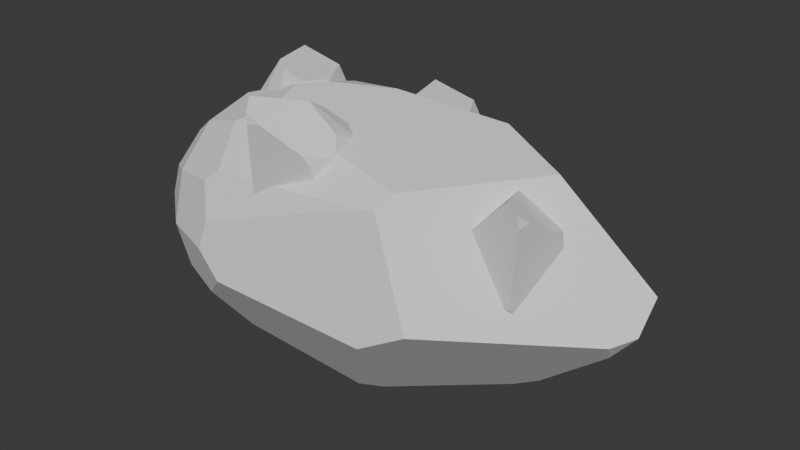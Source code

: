 # Source: rawGarnet.blend  (saved by Blender 4.0.36; exported with 4.5.12 LTS)
import bpy
from mathutils import Matrix  # noqa: F401  (used for matrix-valued properties, if any)

bpy.ops.wm.read_factory_settings(use_empty=True)
scene = bpy.context.scene
scene.name = 'Scene'

# ---- collections
col_collection = bpy.data.collections.new('Collection'); scene.collection.children.link(col_collection)

# ---- world
world_world = bpy.data.worlds.new('World'); scene.world = world_world
world_world.use_nodes = True; world_world.node_tree.nodes.clear()
_N = world_world.node_tree.nodes; _L = world_world.node_tree.links
n0 = _N.new('ShaderNodeOutputWorld'); n0.name = 'World Output'; n0.location = (300, 300)
n1 = _N.new('ShaderNodeBackground'); n1.name = 'Background'; n1.location = (10, 300)
n1.inputs[0].default_value = (0.05088, 0.05088, 0.05088, 1.0)
_L.new(n1.outputs[0], n0.inputs[0])
n0.is_active_output = True
world_world.color = (0.05088, 0.05088, 0.05088)
world_world.use_sun_shadow = False
world_world.sun_shadow_jitter_overblur = 0.0

# ---- meshes
me_sphere = bpy.data.meshes.new('Sphere')
me_sphere.from_pydata([(-0.1415, 0.04767, -0.05697), (-0.1415, -2.707e-08, -0.06975), (-0.1415, -0.04767, -0.05697), (-0.1415, -0.08257, -0.02208), (-0.1415, -0.09534, 0.02559), (-0.1415, -0.08257, 0.07326), (-0.1415, -0.04767, 0.1082), (-0.1415, -6.978e-09, 0.1209), (-0.1415, 0.04767, 0.1082), (-0.0607, 0.1079, 0.08788), (-0.1415, 0.08257, 0.07326), (0.1621, 0.03574, -0.07775), (0.2556, 0.04602, 0.03602), (-0.07916, -1.232e-08, 0.1435), (-0.0607, 0.01917, 0.145), (0.1783, 0.0183, 0.1264), (-0.09445, -0.09731, 0.08177), (-0.06337, 0.0618, -0.08145), (-0.0607, 0.06346, -0.08112), (0.1355, 0.05318, -0.08269), (0.1224, 0.06537, -0.08031), (0.1402, 0.02921, -0.08744), (0.04748, -0.03088, -0.09958), (-0.1007, -0.09533, -0.02945), (-0.0607, 0.08577, -0.0588), (0.1174, 0.07878, -0.06763), (0.08198, 0.07267, -0.07895), (-0.006243, 0.07361, -0.07897), (-0.1926, -0.05395, 0.02559), (-0.1955, -0.04957, 0.01801), (-0.1804, -0.05528, 0.05751), (-0.1682, -0.03686, 0.08944), (-0.1627, -1.754e-08, 0.1038), (-0.1682, 0.03686, 0.08944), (-0.1804, 0.05528, 0.05751), (-0.1926, 0.05395, 0.02559), (-0.1955, 0.04957, 0.01801), (-0.1921, 0.04708, -0.001585), (-0.1841, 0.03041, -0.02709), (-0.1807, -3.199e-08, -0.03801), (-0.1841, -0.03041, -0.02709), (-0.1921, -0.04708, -0.001585), (-0.1955, -0.04723, 0.00929), (-0.1955, 0.04723, 0.00929), (-0.197, 0.04443, 0.01409), (-0.197, -0.04443, 0.01409), (-0.07007, 0.06059, 0.1305), (-0.0607, 0.05462, 0.1355), (-0.028, 0.1109, 0.08964), (-0.0607, 0.08588, 0.1099), (0.106, 0.05414, 0.1375), (-0.003101, 0.04439, 0.1445), (0.08349, 0.1006, 0.09922), (-0.02677, 0.1111, 0.08952), (0.1738, 0.1046, 0.02735), (0.1245, 0.09743, -0.03498), (-0.02669, 0.1214, 0.05113), (0.1331, 0.1098, 0.05139), (0.06775, 0.1108, -0.01267), (0.1678, 0.1061, 0.03003), (-0.1415, 0.0655, -0.03914), (-0.0607, 0.1137, 0.06626), (-0.1415, 0.08391, 0.06825), (-0.06822, 0.09096, -0.04989), (-0.1843, 0.06065, 0.02559), (-0.177, 0.05768, -0.007707), (-0.01837, 0.1177, -0.002369), (-0.03134, 0.1216, 0.04856), (-0.09163, -1.895e-08, -0.08779), (-0.1127, -0.05288, -0.066), (0.0441, -0.03414, -0.09907), (0.04345, -0.03179, -0.09977), (-0.07413, 0.005486, -0.09265), (0.03351, -0.05126, -0.09137), (-0.07739, -0.07035, -0.06597), (-0.08913, -0.1143, 0.02559), (-0.08295, -0.1096, 0.05156), (-0.06634, -0.1164, 0.002889), (0.1251, -0.1007, 0.0171), (0.08331, -0.1075, -0.006343), (-0.09772, -0.05559, 0.1219), (0.09348, -0.07441, 0.1185), (-0.06893, -0.03988, 0.1365), (-0.08161, -0.09329, 0.09214), (0.08655, -0.08865, 0.1065), (0.07145, -0.09005, 0.1044), (0.231, 0.02453, -0.01917), (0.253, 0.0264, 0.006909), (0.2388, 0.008125, 0.0009036)], [], [(44, 36, 43), (38, 0, 1, 39), (39, 1, 2, 40), (40, 2, 3, 41), (45, 42, 29), (28, 4, 5, 30), (30, 5, 6, 31), (31, 6, 7, 32), (32, 7, 8, 33), (33, 8, 10, 34), (49, 48, 9), (19, 11, 21), (71, 22, 70), (85, 84, 81, 82, 80, 83), (26, 25, 20), (24, 27, 18), (60, 63, 24, 18, 17, 0), (41, 3, 4, 28, 29, 42), (32, 33, 34, 35, 36, 44, 45, 29, 28, 30, 31), (39, 40, 41, 42, 45, 44, 43, 37, 38), (81, 15, 50, 51, 14, 13, 82), (14, 51, 47), (8, 46, 49, 9, 10), (7, 13, 14, 47, 46, 8), (57, 56, 53, 52), (51, 50, 52, 53, 48, 49, 46, 47), (67, 56, 57, 59, 58, 66), (55, 58, 59, 54), (50, 15, 12, 54, 59, 57, 52), (63, 66, 58, 55, 25, 26, 27, 24), (61, 67, 66, 63, 60, 65, 64, 62), (35, 64, 65, 37, 43, 36), (34, 10, 62, 64, 35), (9, 48, 53, 56, 67, 61), (10, 9, 61, 62), (37, 65, 60, 0, 38), (79, 77, 23, 74, 73), (21, 22, 71, 72, 17, 18, 27, 26, 20, 19), (70, 73, 74, 69, 68, 72, 71), (2, 69, 74, 23, 3), (0, 17, 72, 68, 1), (1, 68, 69, 2), (85, 83, 16, 76), (4, 75, 76, 16, 5), (3, 23, 77, 75, 4), (79, 78, 84, 85, 76, 75, 77), (87, 88, 86), (6, 80, 82, 13, 7), (5, 16, 83, 80, 6), (78, 88, 87, 12, 15, 81, 84), (55, 54, 12, 87, 86, 11, 19, 20, 25), (11, 86, 88, 78, 79, 73, 70, 22, 21)])
me_sphere.polygons.foreach_set('use_smooth', [True] * 52)
_k = set([(0, 1), (0, 17), (0, 38), (0, 60), (1, 2), (1, 39), (1, 68), (2, 3), (2, 40), (2, 69), (3, 4), (3, 23), (3, 41), (4, 5), (4, 28), (4, 75), (5, 6), (5, 16), (5, 30), (6, 7), (6, 31), (6, 80), (7, 8), (7, 13), (7, 32), (8, 10), (8, 33), (8, 46), (9, 10), (9, 48), (9, 49), (9, 61), (10, 34), (10, 62), (11, 19), (11, 21), (11, 86), (12, 15), (12, 54), (12, 87), (13, 14), (13, 82), (14, 47), (14, 51), (15, 50), (15, 81), (16, 76), (16, 83), (17, 18), (17, 72), (18, 24), (18, 27), (19, 20), (19, 21), (20, 25), (20, 26), (21, 22), (22, 70), (22, 71), (23, 74), (23, 77), (24, 27), (24, 63), (25, 26), (25, 55), (26, 27), (28, 29), (28, 30), (29, 42), (29, 45), (30, 31), (31, 32), (32, 33), (33, 34), (34, 35), (35, 36), (35, 64), (36, 43), (36, 44), (37, 38), (37, 43), (37, 65), (38, 39), (39, 40), (40, 41), (41, 42), (42, 45), (43, 44), (44, 45), (46, 47), (46, 49), (47, 51), (48, 49), (48, 53), (50, 51), (50, 52), (52, 53), (52, 57), (53, 56), (54, 55), (54, 59), (55, 58), (56, 57), (56, 67), (57, 59), (58, 59), (58, 66), (60, 63), (60, 65), (61, 62), (61, 67), (62, 64), (63, 66), (64, 65), (66, 67), (68, 69), (68, 72), (69, 74), (70, 71), (70, 73), (71, 72), (73, 74), (73, 79), (75, 76), (75, 77), (76, 85), (77, 79), (78, 79), (78, 84), (78, 88), (80, 82), (80, 83), (81, 82), (81, 84), (83, 85), (84, 85), (86, 87), (86, 88), (87, 88)])
me_sphere.attributes.new('sharp_edge', 'BOOLEAN', 'EDGE').data.foreach_set('value', [ (min(e.vertices), max(e.vertices)) in _k for e in me_sphere.edges])
_uv = me_sphere.uv_layers.new(name='UVMap')
_uv.uv.foreach_set('vector', [0.5349, 0.0, 0.5189, 0.003318, 0.5545, 0.003318, 0.7031, 0.02849, 0.8252, 0.1226, 0.8774, 0.1226, 0.7477, 0.03604, 0.7477, 0.03604, 0.8774, 0.1226, 0.8252, 0.1226, 0.7031, 0.02849, 0.7031, 0.02849, 0.8252, 0.1226, 0.6826, 0.1226, 0.5989, 0.01084, 0.5349, 0.0, 0.5545, 0.003318, 0.5189, 0.003318, 0.4879, 0.009721, 0.4879, 0.1226, 0.2932, 0.1226, 0.3575, 0.03668, 0.3575, 0.03668, 0.2932, 0.1226, 0.1506, 0.1226, 0.2271, 0.06365, 0.2271, 0.06365, 0.1506, 0.1226, 0.09842, 0.1226, 0.1686, 0.07574, 0.1686, 0.07574, 0.09842, 0.1226, 0.1506, 0.1226, 0.2271, 0.06365, 0.2271, 0.06365, 0.1506, 0.1226, 0.2932, 0.1226, 0.3575, 0.03668, 0.1436, 0.3011, 0.2263, 0.3734, 0.2335, 0.3011, 0.9303, 0.7347, 0.9101, 0.7934, 0.9496, 0.7449, 1.0, 0.5313, 0.9992, 0.5401, 0.9971, 0.5327, 0.166, 0.5931, 0.1574, 0.6265, 0.1082, 0.6418, 0.03483, 0.2829, 0.09458, 0.2193, 0.2161, 0.2549, 0.915, 0.6164, 0.8687, 0.6946, 0.9205, 0.7057, 0.8327, 0.3011, 0.9151, 0.4214, 0.9238, 0.3011, 0.7523, 0.1226, 0.7963, 0.2845, 0.8327, 0.3011, 0.9238, 0.3011, 0.9252, 0.2952, 0.8252, 0.1226, 0.5989, 0.01084, 0.6826, 0.1226, 0.4879, 0.1226, 0.4879, 0.009721, 0.5189, 0.003318, 0.5545, 0.003318, 0.1686, 0.07574, 0.2271, 0.06365, 0.3575, 0.03668, 0.4879, 0.009721, 0.5189, 0.003318, 0.5349, 0.0, 0.5349, 0.0, 0.5189, 0.003318, 0.4879, 0.009721, 0.3575, 0.03668, 0.2271, 0.06365, 0.7477, 0.03604, 0.7031, 0.02849, 0.5989, 0.01084, 0.5545, 0.003318, 0.5349, 0.0, 0.5349, 0.0, 0.5545, 0.003318, 0.5989, 0.01084, 0.7031, 0.02849, 0.1082, 0.6418, 0.07627, 0.8291, 0.03066, 0.6696, 0.002261, 0.4284, 0.0, 0.3011, 0.006305, 0.2603, 0.03483, 0.2829, 0.0, 0.3011, 0.002261, 0.4284, 0.0388, 0.3011, 0.1506, 0.1226, 0.05919, 0.2804, 0.1436, 0.3011, 0.2335, 0.3011, 0.2932, 0.1226, 0.09842, 0.1226, 0.006305, 0.2603, 0.0, 0.3011, 0.0388, 0.3011, 0.05919, 0.2804, 0.1506, 0.1226, 0.3825, 0.7293, 0.3836, 0.3763, 0.2268, 0.3761, 0.1871, 0.6197, 0.002261, 0.4284, 0.03066, 0.6696, 0.1871, 0.6197, 0.2268, 0.3761, 0.2263, 0.3734, 0.1436, 0.3011, 0.05919, 0.2804, 0.0388, 0.3011, 0.3941, 0.366, 0.3836, 0.3763, 0.3825, 0.7293, 0.4698, 0.806, 0.6442, 0.5849, 0.6021, 0.3947, 0.7354, 0.7102, 0.6442, 0.5849, 0.4698, 0.806, 0.4807, 0.8192, 0.03066, 0.6696, 0.07627, 0.8291, 0.4453, 1.0, 0.4807, 0.8192, 0.4698, 0.806, 0.3825, 0.7293, 0.1871, 0.6197, 0.7963, 0.2845, 0.6021, 0.3947, 0.6442, 0.5849, 0.7354, 0.7102, 0.8687, 0.6946, 0.915, 0.6164, 0.9151, 0.4214, 0.8327, 0.3011, 0.3218, 0.3011, 0.3941, 0.366, 0.6021, 0.3947, 0.7963, 0.2845, 0.7523, 0.1226, 0.6239, 0.04423, 0.4879, 0.028, 0.3137, 0.1226, 0.4879, 0.009721, 0.4879, 0.028, 0.6239, 0.04423, 0.5989, 0.01084, 0.5545, 0.003318, 0.5189, 0.003318, 0.3575, 0.03668, 0.2932, 0.1226, 0.3137, 0.1226, 0.4879, 0.028, 0.4879, 0.009721, 0.2335, 0.3011, 0.2263, 0.3734, 0.2268, 0.3761, 0.3836, 0.3763, 0.3941, 0.366, 0.3218, 0.3011, 0.2932, 0.1226, 0.2335, 0.3011, 0.3218, 0.3011, 0.3137, 0.1226, 0.5989, 0.01084, 0.6239, 0.04423, 0.7523, 0.1226, 0.8252, 0.1226, 0.7031, 0.02849, 0.6184, 0.6193, 0.5806, 0.2886, 0.7127, 0.2126, 0.8619, 0.2642, 0.9657, 0.5093, 0.9496, 0.7449, 0.9992, 0.5401, 1.0, 0.5313, 0.9709, 0.2714, 0.9252, 0.2952, 0.9238, 0.3011, 0.9151, 0.4214, 0.915, 0.6164, 0.9205, 0.7057, 0.9303, 0.7347, 0.9971, 0.5327, 0.9657, 0.5093, 0.8619, 0.2642, 0.862, 0.1862, 0.9511, 0.2328, 0.9709, 0.2714, 1.0, 0.5313, 0.8252, 0.1226, 0.862, 0.1862, 0.8619, 0.2642, 0.7127, 0.2126, 0.6826, 0.1226, 0.8252, 0.1226, 0.9252, 0.2952, 0.9709, 0.2714, 0.9511, 0.2328, 0.8774, 0.1226, 0.8774, 0.1226, 0.9511, 0.2328, 0.862, 0.1862, 0.8252, 0.1226, 0.166, 0.5931, 0.2161, 0.2549, 0.2584, 0.2265, 0.3818, 0.252, 0.4879, 0.1226, 0.4879, 0.2383, 0.3818, 0.252, 0.2584, 0.2265, 0.2932, 0.1226, 0.6826, 0.1226, 0.7127, 0.2126, 0.5806, 0.2886, 0.4879, 0.2383, 0.4879, 0.1226, 0.6184, 0.6193, 0.5226, 0.7116, 0.1574, 0.6265, 0.166, 0.5931, 0.3818, 0.252, 0.4879, 0.2383, 0.5806, 0.2886, 0.5642, 0.9944, 0.5888, 0.963, 0.6708, 0.9457, 0.1506, 0.1226, 0.09458, 0.2193, 0.03483, 0.2829, 0.006305, 0.2603, 0.09842, 0.1226, 0.2932, 0.1226, 0.2584, 0.2265, 0.2161, 0.2549, 0.09458, 0.2193, 0.1506, 0.1226, 0.5226, 0.7116, 0.5888, 0.963, 0.5642, 0.9944, 0.4453, 1.0, 0.07627, 0.8291, 0.1082, 0.6418, 0.1574, 0.6265, 0.7354, 0.7102, 0.4807, 0.8192, 0.4453, 1.0, 0.5642, 0.9944, 0.6708, 0.9457, 0.9101, 0.7934, 0.9303, 0.7347, 0.9205, 0.7057, 0.8687, 0.6946, 0.9101, 0.7934, 0.6708, 0.9457, 0.5888, 0.963, 0.5226, 0.7116, 0.6184, 0.6193, 0.9657, 0.5093, 0.9971, 0.5327, 0.9992, 0.5401, 0.9496, 0.7449])
me_sphere.update()
me_sphere.normals_split_custom_set([tuple(v) for v in zip(*[iter([-0.9347, 0.3434, -0.09201, -0.9347, 0.3434, -0.09201, -0.9347, 0.3434, -0.09201, -0.6164, 0.2038, -0.7606, -0.6164, 0.2038, -0.7606, -0.6164, 0.2038, -0.7606, -0.6164, 0.2038, -0.7606, -0.6164, -0.2038, -0.7606, -0.6164, -0.2038, -0.7606, -0.6164, -0.2038, -0.7606, -0.6164, -0.2038, -0.7606, -0.6164, -0.5568, -0.5568, -0.6164, -0.5568, -0.5568, -0.6164, -0.5568, -0.5568, -0.6164, -0.5568, -0.5568, -0.9347, -0.3434, -0.09201, -0.9347, -0.3434, -0.09201, -0.9347, -0.3434, -0.09201, -0.6164, -0.7606, 0.2038, -0.6164, -0.7606, 0.2038, -0.6164, -0.7606, 0.2038, -0.6164, -0.7606, 0.2038, -0.6164, -0.5568, 0.5568, -0.6164, -0.5568, 0.5568, -0.6164, -0.5568, 0.5568, -0.6164, -0.5568, 0.5568, -0.6164, -0.2038, 0.7606, -0.6164, -0.2038, 0.7606, -0.6164, -0.2038, 0.7606, -0.6164, -0.2038, 0.7606, -0.6164, 0.2038, 0.7606, -0.6164, 0.2038, 0.7606, -0.6164, 0.2038, 0.7606, -0.6164, 0.2038, 0.7606, -0.6164, 0.5568, 0.5568, -0.6164, 0.5568, 0.5568, -0.6164, 0.5568, 0.5568, -0.6164, 0.5568, 0.5568, -0.1035, 0.7033, 0.7033, -0.1035, 0.7033, 0.7033, -0.1035, 0.7033, 0.7033, 0.3299, 0.2443, -0.9119, 0.3299, 0.2443, -0.9119, 0.3299, 0.2443, -0.9119, 0.1035, -0.2574, -0.9607, 0.1035, -0.2574, -0.9607, 0.1035, -0.2574, -0.9607, -0.04865, -0.6313, 0.774, -0.04865, -0.6313, 0.774, -0.04865, -0.6313, 0.774, -0.04865, -0.6313, 0.774, -0.04865, -0.6313, 0.774, -0.04865, -0.6313, 0.774, 0.1035, 0.7033, -0.7033, 0.1035, 0.7033, -0.7033, 0.1035, 0.7033, -0.7033, -0.1035, 0.7033, -0.7033, -0.1035, 0.7033, -0.7033, -0.1035, 0.7033, -0.7033, -0.3299, 0.6675, -0.6675, -0.3299, 0.6675, -0.6675, -0.3299, 0.6675, -0.6675, -0.3299, 0.6675, -0.6675, -0.3299, 0.6675, -0.6675, -0.3299, 0.6675, -0.6675, -0.6164, -0.7606, -0.2038, -0.6164, -0.7606, -0.2038, -0.6164, -0.7606, -0.2038, -0.6164, -0.7606, -0.2038, -0.6164, -0.7606, -0.2038, -0.6164, -0.7606, -0.2038, -0.9341, -5.363e-08, 0.3571, -0.9341, -5.363e-08, 0.3571, -0.9341, -5.363e-08, 0.3571, -0.9341, -5.363e-08, 0.3571, -0.9341, -5.363e-08, 0.3571, -0.9341, -5.363e-08, 0.3571, -0.9341, -5.363e-08, 0.3571, -0.9341, -5.363e-08, 0.3571, -0.9341, -5.363e-08, 0.3571, -0.9341, -5.363e-08, 0.3571, -0.9341, -5.363e-08, 0.3571, -0.9543, 0.0, -0.2988, -0.9543, 0.0, -0.2988, -0.9543, 0.0, -0.2988, -0.9543, 0.0, -0.2988, -0.9543, 0.0, -0.2988, -0.9543, 0.0, -0.2988, -0.9543, 0.0, -0.2988, -0.9543, 0.0, -0.2988, -0.9543, 0.0, -0.2988, 0.07643, -0.1529, 0.9853, 0.07643, -0.1529, 0.9853, 0.07643, -0.1529, 0.9853, 0.07643, -0.1529, 0.9853, 0.07643, -0.1529, 0.9853, 0.07643, -0.1529, 0.9853, 0.07643, -0.1529, 0.9853, -0.1035, 0.2574, 0.9607, -0.1035, 0.2574, 0.9607, -0.1035, 0.2574, 0.9607, -0.3299, 0.6675, 0.6675, -0.3299, 0.6675, 0.6675, -0.3299, 0.6675, 0.6675, -0.3299, 0.6675, 0.6675, -0.3299, 0.6675, 0.6675, -0.3299, 0.2443, 0.9119, -0.3299, 0.2443, 0.9119, -0.3299, 0.2443, 0.9119, -0.3299, 0.2443, 0.9119, -0.3299, 0.2443, 0.9119, -0.3299, 0.2443, 0.9119, 0.06933, 0.9635, 0.2585, 0.06933, 0.9635, 0.2585, 0.06933, 0.9635, 0.2585, 0.06933, 0.9635, 0.2585, -0.007415, 0.6343, 0.7731, -0.007415, 0.6343, 0.7731, -0.007415, 0.6343, 0.7731, -0.007415, 0.6343, 0.7731, -0.007415, 0.6343, 0.7731, -0.007415, 0.6343, 0.7731, -0.007415, 0.6343, 0.7731, -0.007415, 0.6343, 0.7731, 0.07217, 0.9957, -0.05776, 0.07217, 0.9957, -0.05776, 0.07217, 0.9957, -0.05776, 0.07217, 0.9957, -0.05776, 0.07217, 0.9957, -0.05776, 0.07217, 0.9957, -0.05776, 0.1408, 0.9648, -0.2221, 0.1408, 0.9648, -0.2221, 0.1408, 0.9648, -0.2221, 0.1408, 0.9648, -0.2221, 0.432, 0.6895, 0.5813, 0.432, 0.6895, 0.5813, 0.432, 0.6895, 0.5813, 0.432, 0.6895, 0.5813, 0.432, 0.6895, 0.5813, 0.432, 0.6895, 0.5813, 0.432, 0.6895, 0.5813, 0.009381, 0.8674, -0.4975, 0.009381, 0.8674, -0.4975, 0.009381, 0.8674, -0.4975, 0.009381, 0.8674, -0.4975, 0.009381, 0.8674, -0.4975, 0.009381, 0.8674, -0.4975, 0.009381, 0.8674, -0.4975, 0.009381, 0.8674, -0.4975, -0.3447, 0.9252, -0.1586, -0.3447, 0.9252, -0.1586, -0.3447, 0.9252, -0.1586, -0.3447, 0.9252, -0.1586, -0.3447, 0.9252, -0.1586, -0.3447, 0.9252, -0.1586, -0.3447, 0.9252, -0.1586, -0.3447, 0.9252, -0.1586, -0.6164, 0.7606, -0.2038, -0.6164, 0.7606, -0.2038, -0.6164, 0.7606, -0.2038, -0.6164, 0.7606, -0.2038, -0.6164, 0.7606, -0.2038, -0.6164, 0.7606, -0.2038, -0.6164, 0.7606, 0.2038, -0.6164, 0.7606, 0.2038, -0.6164, 0.7606, 0.2038, -0.6164, 0.7606, 0.2038, -0.6164, 0.7606, 0.2038, -0.1035, 0.9607, 0.2574, -0.1035, 0.9607, 0.2574, -0.1035, 0.9607, 0.2574, -0.1035, 0.9607, 0.2574, -0.1035, 0.9607, 0.2574, -0.1035, 0.9607, 0.2574, -0.3299, 0.9119, 0.2443, -0.3299, 0.9119, 0.2443, -0.3299, 0.9119, 0.2443, -0.3299, 0.9119, 0.2443, -0.6164, 0.5568, -0.5568, -0.6164, 0.5568, -0.5568, -0.6164, 0.5568, -0.5568, -0.6164, 0.5568, -0.5568, -0.6164, 0.5568, -0.5568, 0.01511, -0.8298, -0.5579, 0.01511, -0.8298, -0.5579, 0.01511, -0.8298, -0.5579, 0.01511, -0.8298, -0.5579, 0.01511, -0.8298, -0.5579, 0.002301, 0.1946, -0.9809, 0.002301, 0.1946, -0.9809, 0.002301, 0.1946, -0.9809, 0.002301, 0.1946, -0.9809, 0.002301, 0.1946, -0.9809, 0.002301, 0.1946, -0.9809, 0.002301, 0.1946, -0.9809, 0.002301, 0.1946, -0.9809, 0.002301, 0.1946, -0.9809, 0.002301, 0.1946, -0.9809, -0.1585, -0.3216, -0.9335, -0.1585, -0.3216, -0.9335, -0.1585, -0.3216, -0.9335, -0.1585, -0.3216, -0.9335, -0.1585, -0.3216, -0.9335, -0.1585, -0.3216, -0.9335, -0.1585, -0.3216, -0.9335, -0.3299, -0.6675, -0.6675, -0.3299, -0.6675, -0.6675, -0.3299, -0.6675, -0.6675, -0.3299, -0.6675, -0.6675, -0.3299, -0.6675, -0.6675, -0.3299, 0.2443, -0.9119, -0.3299, 0.2443, -0.9119, -0.3299, 0.2443, -0.9119, -0.3299, 0.2443, -0.9119, -0.3299, 0.2443, -0.9119, -0.3299, -0.2443, -0.9119, -0.3299, -0.2443, -0.9119, -0.3299, -0.2443, -0.9119, -0.3299, -0.2443, -0.9119, -0.01021, -0.928, 0.3725, -0.01021, -0.928, 0.3725, -0.01021, -0.928, 0.3725, -0.01021, -0.928, 0.3725, -0.3299, -0.9119, 0.2443, -0.3299, -0.9119, 0.2443, -0.3299, -0.9119, 0.2443, -0.3299, -0.9119, 0.2443, -0.3299, -0.9119, 0.2443, -0.3299, -0.9119, -0.2443, -0.3299, -0.9119, -0.2443, -0.3299, -0.9119, -0.2443, -0.3299, -0.9119, -0.2443, -0.3299, -0.9119, -0.2443, 0.06877, -0.9843, 0.1626, 0.06877, -0.9843, 0.1626, 0.06877, -0.9843, 0.1626, 0.06877, -0.9843, 0.1626, 0.06877, -0.9843, 0.1626, 0.06877, -0.9843, 0.1626, 0.06877, -0.9843, 0.1626, 0.7225, -0.3698, -0.5842, 0.7225, -0.3698, -0.5842, 0.7225, -0.3698, -0.5842, -0.3299, -0.2443, 0.9119, -0.3299, -0.2443, 0.9119, -0.3299, -0.2443, 0.9119, -0.3299, -0.2443, 0.9119, -0.3299, -0.2443, 0.9119, -0.3299, -0.6675, 0.6675, -0.3299, -0.6675, 0.6675, -0.3299, -0.6675, 0.6675, -0.3299, -0.6675, 0.6675, -0.3299, -0.6675, 0.6675, 0.6682, -0.6427, 0.3748, 0.6682, -0.6427, 0.3748, 0.6682, -0.6427, 0.3748, 0.6682, -0.6427, 0.3748, 0.6682, -0.6427, 0.3748, 0.6682, -0.6427, 0.3748, 0.6682, -0.6427, 0.3748, 0.5377, 0.6767, -0.503, 0.5377, 0.6767, -0.503, 0.5377, 0.6767, -0.503, 0.5377, 0.6767, -0.503, 0.5377, 0.6767, -0.503, 0.5377, 0.6767, -0.503, 0.5377, 0.6767, -0.503, 0.5377, 0.6767, -0.503, 0.5377, 0.6767, -0.503, 0.467, -0.5866, -0.6617, 0.467, -0.5866, -0.6617, 0.467, -0.5866, -0.6617, 0.467, -0.5866, -0.6617, 0.467, -0.5866, -0.6617, 0.467, -0.5866, -0.6617, 0.467, -0.5866, -0.6617, 0.467, -0.5866, -0.6617, 0.467, -0.5866, -0.6617])] * 3)])
me_sphere_014 = bpy.data.meshes.new('Sphere.014')
me_sphere_014.from_pydata([(-0.06848, -0.06139, 0.05044), (-0.06752, -0.04849, 0.03302), (-0.05882, -0.03295, 0.02062), (-0.04471, -0.01894, 0.01656), (-0.02897, -0.01021, 0.02193), (-0.01582, -0.009108, 0.03529), (-0.008772, -0.01592, 0.05306), (-0.009726, -0.02882, 0.07048), (-0.01842, -0.04435, 0.08288), (-0.04971, -0.04037, 0.1145), (-0.03253, -0.05836, 0.08694), (-0.1451, 0.03034, 0.1056), (-0.1337, 0.06682, 0.1505), (-0.01758, -0.007951, 0.08784), (-0.0234, -0.008016, 0.09796), (-0.08529, 0.06141, 0.1436), (-0.02283, 0.01016, 0.04211), (-0.09573, -0.04489, 0.06625), (-0.09643, -0.04455, 0.06739), (-0.1421, 0.01672, 0.1046), (-0.1395, 0.009434, 0.1061), (-0.1422, 0.02476, 0.09709), (-0.118, 0.01386, 0.05669), (-0.05526, -0.003775, 0.01957), (-0.09193, -0.04891, 0.07876), (-0.1359, 0.005247, 0.1118), (-0.1303, -0.004631, 0.1003), (-0.1096, -0.03116, 0.08228), (-0.02112, -0.03776, 0.02428), (-0.02318, -0.04071, 0.02356), (-0.01419, -0.03044, 0.03266), (-0.009254, -0.02901, 0.04723), (-0.009937, -0.0369, 0.06271), (-0.01672, -0.051, 0.07029), (-0.02538, -0.06342, 0.06725), (-0.03205, -0.06994, 0.05803), (-0.03322, -0.07028, 0.05457), (-0.03971, -0.07054, 0.05065), (-0.04763, -0.06583, 0.04208), (-0.04867, -0.05687, 0.03113), (-0.04147, -0.04768, 0.02305), (-0.03018, -0.04246, 0.0212), (-0.02606, -0.04231, 0.02258), (-0.03563, -0.07048, 0.05213), (-0.03353, -0.0696, 0.05188), (-0.02454, -0.04309, 0.02409), (-0.02978, -0.02465, 0.1061), (-0.02987, -0.01957, 0.1072), (-0.05719, -0.03137, 0.1226), (-0.04081, -0.03154, 0.1119), (-0.06851, 0.03039, 0.142), (-0.0397, 0.001541, 0.1177), (-0.07951, 0.00588, 0.1443), (-0.05753, -0.03107, 0.1229), (-0.123, 0.02413, 0.1502), (-0.1295, 0.005156, 0.1255), (-0.07023, -0.03807, 0.1185), (-0.1066, 0.01293, 0.1481), (-0.1108, -0.01341, 0.1223), (-0.1209, 0.02218, 0.1499), (-0.06488, -0.06487, 0.05952), (-0.05685, -0.04433, 0.1121), (-0.03419, -0.05928, 0.08638), (-0.08798, -0.05177, 0.08057), (-0.03468, -0.06948, 0.06184), (-0.0462, -0.06984, 0.05589), (-0.08803, -0.04001, 0.1086), (-0.06993, -0.03978, 0.1171), (-0.08474, -0.03551, 0.03982), (-0.06782, -0.02376, 0.02319), (-0.1167, 0.01389, 0.05507), (-0.117, 0.01292, 0.05554), (-0.09089, -0.03245, 0.04421), (-0.1101, 0.01663, 0.04903), (-0.07436, -0.008043, 0.02505), (-0.03939, 0.01101, 0.02686), (-0.03346, 0.01412, 0.03472), (-0.05143, 0.01609, 0.02645), (-0.09382, 0.06981, 0.07386), (-0.0904, 0.057, 0.05847), (-0.01413, 0.0008806, 0.06235), (-0.05829, 0.06303, 0.09547), (-0.01807, 0.006267, 0.07611), (-0.02312, 0.01385, 0.04806), (-0.05887, 0.06397, 0.08721), (-0.0558, 0.05968, 0.08323), (-0.1425, 0.06022, 0.1279), (-0.1399, 0.06891, 0.1382), (-0.1366, 0.06952, 0.1283)], [], [(44, 36, 43), (38, 0, 1, 39), (39, 1, 2, 40), (40, 2, 3, 41), (45, 42, 29), (28, 4, 5, 30), (30, 5, 6, 31), (31, 6, 7, 32), (32, 7, 8, 33), (33, 8, 10, 34), (49, 48, 9), (19, 11, 21), (71, 22, 70), (85, 84, 81, 82, 80, 83), (26, 25, 20), (24, 27, 18), (60, 63, 24, 18, 17, 0), (41, 3, 4, 28, 29, 42), (32, 33, 34, 35, 36, 44, 45, 29, 28, 30, 31), (39, 40, 41, 42, 45, 44, 43, 37, 38), (81, 15, 50, 51, 14, 13, 82), (14, 51, 47), (8, 46, 49, 9, 10), (7, 13, 14, 47, 46, 8), (57, 56, 53, 52), (51, 50, 52, 53, 48, 49, 46, 47), (67, 56, 57, 59, 58, 66), (55, 58, 59, 54), (50, 15, 12, 54, 59, 57, 52), (63, 66, 58, 55, 25, 26, 27, 24), (61, 67, 66, 63, 60, 65, 64, 62), (35, 64, 65, 37, 43, 36), (34, 10, 62, 64, 35), (9, 48, 53, 56, 67, 61), (10, 9, 61, 62), (37, 65, 60, 0, 38), (79, 77, 23, 74, 73), (21, 22, 71, 72, 17, 18, 27, 26, 20, 19), (70, 73, 74, 69, 68, 72, 71), (2, 69, 74, 23, 3), (0, 17, 72, 68, 1), (1, 68, 69, 2), (85, 83, 16, 76), (4, 75, 76, 16, 5), (3, 23, 77, 75, 4), (79, 78, 84, 85, 76, 75, 77), (87, 88, 86), (6, 80, 82, 13, 7), (5, 16, 83, 80, 6), (78, 88, 87, 12, 15, 81, 84), (55, 54, 12, 87, 86, 11, 19, 20, 25), (11, 86, 88, 78, 79, 73, 70, 22, 21)])
me_sphere_014.polygons.foreach_set('use_smooth', [True] * 52)
_k = set([(0, 1), (0, 17), (0, 38), (0, 60), (1, 2), (1, 39), (1, 68), (2, 3), (2, 40), (2, 69), (3, 4), (3, 23), (3, 41), (4, 5), (4, 28), (4, 75), (5, 6), (5, 16), (5, 30), (6, 7), (6, 31), (6, 80), (7, 8), (7, 13), (7, 32), (8, 10), (8, 33), (8, 46), (9, 10), (9, 48), (9, 49), (9, 61), (10, 34), (10, 62), (11, 19), (11, 21), (11, 86), (12, 15), (12, 54), (12, 87), (13, 14), (13, 82), (14, 47), (14, 51), (15, 50), (15, 81), (16, 76), (16, 83), (17, 18), (17, 72), (18, 24), (18, 27), (19, 20), (19, 21), (20, 25), (20, 26), (21, 22), (22, 70), (22, 71), (23, 74), (23, 77), (24, 27), (24, 63), (25, 26), (25, 55), (26, 27), (28, 29), (28, 30), (29, 42), (29, 45), (30, 31), (31, 32), (32, 33), (33, 34), (34, 35), (35, 36), (35, 64), (36, 43), (36, 44), (37, 38), (37, 43), (37, 65), (38, 39), (39, 40), (40, 41), (41, 42), (42, 45), (43, 44), (44, 45), (46, 47), (46, 49), (47, 51), (48, 49), (48, 53), (50, 51), (50, 52), (52, 53), (52, 57), (53, 56), (54, 55), (54, 59), (55, 58), (56, 57), (56, 67), (57, 59), (58, 59), (58, 66), (60, 63), (60, 65), (61, 62), (61, 67), (62, 64), (63, 66), (64, 65), (66, 67), (68, 69), (68, 72), (69, 74), (70, 71), (70, 73), (71, 72), (73, 74), (73, 79), (75, 76), (75, 77), (76, 85), (77, 79), (78, 79), (78, 84), (78, 88), (80, 82), (80, 83), (81, 82), (81, 84), (83, 85), (84, 85), (86, 87), (86, 88), (87, 88)])
me_sphere_014.attributes.new('sharp_edge', 'BOOLEAN', 'EDGE').data.foreach_set('value', [ (min(e.vertices), max(e.vertices)) in _k for e in me_sphere_014.edges])
_uv = me_sphere_014.uv_layers.new(name='UVMap')
_uv.uv.foreach_set('vector', [0.5349, 0.0, 0.5189, 0.003318, 0.5545, 0.003318, 0.7031, 0.02849, 0.8252, 0.1226, 0.8774, 0.1226, 0.7477, 0.03604, 0.7477, 0.03604, 0.8774, 0.1226, 0.8252, 0.1226, 0.7031, 0.02849, 0.7031, 0.02849, 0.8252, 0.1226, 0.6826, 0.1226, 0.5989, 0.01084, 0.5349, 0.0, 0.5545, 0.003318, 0.5189, 0.003318, 0.4879, 0.009721, 0.4879, 0.1226, 0.2932, 0.1226, 0.3575, 0.03668, 0.3575, 0.03668, 0.2932, 0.1226, 0.1506, 0.1226, 0.2271, 0.06365, 0.2271, 0.06365, 0.1506, 0.1226, 0.09842, 0.1226, 0.1686, 0.07574, 0.1686, 0.07574, 0.09842, 0.1226, 0.1506, 0.1226, 0.2271, 0.06365, 0.2271, 0.06365, 0.1506, 0.1226, 0.2932, 0.1226, 0.3575, 0.03668, 0.1436, 0.3011, 0.2263, 0.3734, 0.2335, 0.3011, 0.9303, 0.7347, 0.9101, 0.7934, 0.9496, 0.7449, 1.0, 0.5313, 0.9992, 0.5401, 0.9971, 0.5327, 0.166, 0.5931, 0.1574, 0.6265, 0.1082, 0.6418, 0.03483, 0.2829, 0.09458, 0.2193, 0.2161, 0.2549, 0.915, 0.6164, 0.8687, 0.6946, 0.9205, 0.7057, 0.8327, 0.3011, 0.9151, 0.4214, 0.9238, 0.3011, 0.7523, 0.1226, 0.7963, 0.2845, 0.8327, 0.3011, 0.9238, 0.3011, 0.9252, 0.2952, 0.8252, 0.1226, 0.5989, 0.01084, 0.6826, 0.1226, 0.4879, 0.1226, 0.4879, 0.009721, 0.5189, 0.003318, 0.5545, 0.003318, 0.1686, 0.07574, 0.2271, 0.06365, 0.3575, 0.03668, 0.4879, 0.009721, 0.5189, 0.003318, 0.5349, 0.0, 0.5349, 0.0, 0.5189, 0.003318, 0.4879, 0.009721, 0.3575, 0.03668, 0.2271, 0.06365, 0.7477, 0.03604, 0.7031, 0.02849, 0.5989, 0.01084, 0.5545, 0.003318, 0.5349, 0.0, 0.5349, 0.0, 0.5545, 0.003318, 0.5989, 0.01084, 0.7031, 0.02849, 0.1082, 0.6418, 0.07627, 0.8291, 0.03066, 0.6696, 0.002261, 0.4284, 0.0, 0.3011, 0.006305, 0.2603, 0.03483, 0.2829, 0.0, 0.3011, 0.002261, 0.4284, 0.0388, 0.3011, 0.1506, 0.1226, 0.05919, 0.2804, 0.1436, 0.3011, 0.2335, 0.3011, 0.2932, 0.1226, 0.09842, 0.1226, 0.006305, 0.2603, 0.0, 0.3011, 0.0388, 0.3011, 0.05919, 0.2804, 0.1506, 0.1226, 0.3825, 0.7293, 0.3836, 0.3763, 0.2268, 0.3761, 0.1871, 0.6197, 0.002261, 0.4284, 0.03066, 0.6696, 0.1871, 0.6197, 0.2268, 0.3761, 0.2263, 0.3734, 0.1436, 0.3011, 0.05919, 0.2804, 0.0388, 0.3011, 0.3941, 0.366, 0.3836, 0.3763, 0.3825, 0.7293, 0.4698, 0.806, 0.6442, 0.5849, 0.6021, 0.3947, 0.7354, 0.7102, 0.6442, 0.5849, 0.4698, 0.806, 0.4807, 0.8192, 0.03066, 0.6696, 0.07627, 0.8291, 0.4453, 1.0, 0.4807, 0.8192, 0.4698, 0.806, 0.3825, 0.7293, 0.1871, 0.6197, 0.7963, 0.2845, 0.6021, 0.3947, 0.6442, 0.5849, 0.7354, 0.7102, 0.8687, 0.6946, 0.915, 0.6164, 0.9151, 0.4214, 0.8327, 0.3011, 0.3218, 0.3011, 0.3941, 0.366, 0.6021, 0.3947, 0.7963, 0.2845, 0.7523, 0.1226, 0.6239, 0.04423, 0.4879, 0.028, 0.3137, 0.1226, 0.4879, 0.009721, 0.4879, 0.028, 0.6239, 0.04423, 0.5989, 0.01084, 0.5545, 0.003318, 0.5189, 0.003318, 0.3575, 0.03668, 0.2932, 0.1226, 0.3137, 0.1226, 0.4879, 0.028, 0.4879, 0.009721, 0.2335, 0.3011, 0.2263, 0.3734, 0.2268, 0.3761, 0.3836, 0.3763, 0.3941, 0.366, 0.3218, 0.3011, 0.2932, 0.1226, 0.2335, 0.3011, 0.3218, 0.3011, 0.3137, 0.1226, 0.5989, 0.01084, 0.6239, 0.04423, 0.7523, 0.1226, 0.8252, 0.1226, 0.7031, 0.02849, 0.6184, 0.6193, 0.5806, 0.2886, 0.7127, 0.2126, 0.8619, 0.2642, 0.9657, 0.5093, 0.9496, 0.7449, 0.9992, 0.5401, 1.0, 0.5313, 0.9709, 0.2714, 0.9252, 0.2952, 0.9238, 0.3011, 0.9151, 0.4214, 0.915, 0.6164, 0.9205, 0.7057, 0.9303, 0.7347, 0.9971, 0.5327, 0.9657, 0.5093, 0.8619, 0.2642, 0.862, 0.1862, 0.9511, 0.2328, 0.9709, 0.2714, 1.0, 0.5313, 0.8252, 0.1226, 0.862, 0.1862, 0.8619, 0.2642, 0.7127, 0.2126, 0.6826, 0.1226, 0.8252, 0.1226, 0.9252, 0.2952, 0.9709, 0.2714, 0.9511, 0.2328, 0.8774, 0.1226, 0.8774, 0.1226, 0.9511, 0.2328, 0.862, 0.1862, 0.8252, 0.1226, 0.166, 0.5931, 0.2161, 0.2549, 0.2584, 0.2265, 0.3818, 0.252, 0.4879, 0.1226, 0.4879, 0.2383, 0.3818, 0.252, 0.2584, 0.2265, 0.2932, 0.1226, 0.6826, 0.1226, 0.7127, 0.2126, 0.5806, 0.2886, 0.4879, 0.2383, 0.4879, 0.1226, 0.6184, 0.6193, 0.5226, 0.7116, 0.1574, 0.6265, 0.166, 0.5931, 0.3818, 0.252, 0.4879, 0.2383, 0.5806, 0.2886, 0.5642, 0.9944, 0.5888, 0.963, 0.6708, 0.9457, 0.1506, 0.1226, 0.09458, 0.2193, 0.03483, 0.2829, 0.006305, 0.2603, 0.09842, 0.1226, 0.2932, 0.1226, 0.2584, 0.2265, 0.2161, 0.2549, 0.09458, 0.2193, 0.1506, 0.1226, 0.5226, 0.7116, 0.5888, 0.963, 0.5642, 0.9944, 0.4453, 1.0, 0.07627, 0.8291, 0.1082, 0.6418, 0.1574, 0.6265, 0.7354, 0.7102, 0.4807, 0.8192, 0.4453, 1.0, 0.5642, 0.9944, 0.6708, 0.9457, 0.9101, 0.7934, 0.9303, 0.7347, 0.9205, 0.7057, 0.8687, 0.6946, 0.9101, 0.7934, 0.6708, 0.9457, 0.5888, 0.963, 0.5226, 0.7116, 0.6184, 0.6193, 0.9657, 0.5093, 0.9971, 0.5327, 0.9992, 0.5401, 0.9496, 0.7449])
me_sphere_014.update()
me_sphere_014.normals_split_custom_set([tuple(v) for v in zip(*[iter([0.3481, -0.8982, -0.2683, 0.3481, -0.8982, -0.2683, 0.3481, -0.8982, -0.2683, -0.382, -0.7325, -0.5634, -0.382, -0.7325, -0.5634, -0.382, -0.7325, -0.5634, -0.382, -0.7325, -0.5634, -0.2989, -0.4876, -0.8203, -0.2989, -0.4876, -0.8203, -0.2989, -0.4876, -0.8203, -0.2989, -0.4876, -0.8203, -0.05542, -0.2261, -0.9725, -0.05542, -0.2261, -0.9725, -0.05542, -0.2261, -0.9725, -0.05542, -0.2261, -0.9725, 0.5009, -0.4479, -0.7406, 0.5009, -0.4479, -0.7406, 0.5009, -0.4479, -0.7406, 0.6998, 0.1395, -0.7006, 0.6998, 0.1395, -0.7006, 0.6998, 0.1395, -0.7006, 0.6998, 0.1395, -0.7006, 0.9377, 0.1119, -0.3288, 0.9377, 0.1119, -0.3288, 0.9377, 0.1119, -0.3288, 0.9377, 0.1119, -0.3288, 0.9987, -0.04597, 0.02067, 0.9987, -0.04597, 0.02067, 0.9987, -0.04597, 0.02067, 0.9987, -0.04597, 0.02067, 0.9156, -0.291, 0.2776, 0.9156, -0.291, 0.2776, 0.9156, -0.291, 0.2776, 0.9156, -0.291, 0.2776, 0.7002, -0.5879, 0.4051, 0.7002, -0.5879, 0.4051, 0.7002, -0.5879, 0.4051, 0.7002, -0.5879, 0.4051, 0.5193, -0.2901, 0.8038, 0.5193, -0.2901, 0.8038, 0.5193, -0.2901, 0.8038, -0.9603, -0.1966, -0.1982, -0.9603, -0.1966, -0.1982, -0.9603, -0.1966, -0.1982, -0.783, -0.05626, -0.6195, -0.783, -0.05626, -0.6195, -0.783, -0.05626, -0.6195, 0.8173, 0.5762, 0.008587, 0.8173, 0.5762, 0.008587, 0.8173, 0.5762, 0.008587, 0.8173, 0.5762, 0.008587, 0.8173, 0.5762, 0.008587, 0.8173, 0.5762, 0.008587, -0.8126, -0.5738, 0.1022, -0.8126, -0.5738, 0.1022, -0.8126, -0.5738, 0.1022, -0.7068, -0.7074, 0.009128, -0.7068, -0.7074, 0.009128, -0.7068, -0.7074, 0.009128, -0.5557, -0.8258, -0.09615, -0.5557, -0.8258, -0.09615, -0.5557, -0.8258, -0.09615, -0.5557, -0.8258, -0.09615, -0.5557, -0.8258, -0.09615, -0.5557, -0.8258, -0.09615, 0.318, 0.0096, -0.948, 0.318, 0.0096, -0.948, 0.318, 0.0096, -0.948, 0.318, 0.0096, -0.948, 0.318, 0.0096, -0.948, 0.318, 0.0096, -0.948, 0.8238, -0.5189, -0.2282, 0.8238, -0.5189, -0.2282, 0.8238, -0.5189, -0.2282, 0.8238, -0.5189, -0.2282, 0.8238, -0.5189, -0.2282, 0.8238, -0.5189, -0.2282, 0.8238, -0.5189, -0.2282, 0.8238, -0.5189, -0.2282, 0.8238, -0.5189, -0.2282, 0.8238, -0.5189, -0.2282, 0.8238, -0.5189, -0.2282, 0.2389, -0.7402, -0.6285, 0.2389, -0.7402, -0.6285, 0.2389, -0.7402, -0.6285, 0.2389, -0.7402, -0.6285, 0.2389, -0.7402, -0.6285, 0.2389, -0.7402, -0.6285, 0.2389, -0.7402, -0.6285, 0.2389, -0.7402, -0.6285, 0.2389, -0.7402, -0.6285, 0.7916, 0.4048, 0.4578, 0.7916, 0.4048, 0.4578, 0.7916, 0.4048, 0.4578, 0.7916, 0.4048, 0.4578, 0.7916, 0.4048, 0.4578, 0.7916, 0.4048, 0.4578, 0.7916, 0.4048, 0.4578, 0.783, 0.05624, 0.6195, 0.783, 0.05624, 0.6195, 0.783, 0.05624, 0.6195, 0.615, -0.4274, 0.6626, 0.615, -0.4274, 0.6626, 0.615, -0.4274, 0.6626, 0.615, -0.4274, 0.6626, 0.615, -0.4274, 0.6626, 0.8638, -0.08755, 0.4961, 0.8638, -0.08755, 0.4961, 0.8638, -0.08755, 0.4961, 0.8638, -0.08755, 0.4961, 0.8638, -0.08755, 0.4961, 0.8638, -0.08755, 0.4961, -0.01182, -0.5078, 0.8614, -0.01182, -0.5078, 0.8614, -0.01182, -0.5078, 0.8614, -0.01182, -0.5078, 0.8614, 0.5365, -0.1623, 0.8282, 0.5365, -0.1623, 0.8282, 0.5365, -0.1623, 0.8282, 0.5365, -0.1623, 0.8282, 0.5365, -0.1623, 0.8282, 0.5365, -0.1623, 0.8282, 0.5365, -0.1623, 0.8282, 0.5365, -0.1623, 0.8282, -0.3223, -0.6363, 0.7009, -0.3223, -0.6363, 0.7009, -0.3223, -0.6363, 0.7009, -0.3223, -0.6363, 0.7009, -0.3223, -0.6363, 0.7009, -0.3223, -0.6363, 0.7009, -0.5054, -0.6146, 0.6057, -0.5054, -0.6146, 0.6057, -0.5054, -0.6146, 0.6057, -0.5054, -0.6146, 0.6057, 0.1453, 0.02838, 0.989, 0.1453, 0.02838, 0.989, 0.1453, 0.02838, 0.989, 0.1453, 0.02838, 0.989, 0.1453, 0.02838, 0.989, 0.1453, 0.02838, 0.989, 0.1453, 0.02838, 0.989, -0.6465, -0.7039, 0.2942, -0.6465, -0.7039, 0.2942, -0.6465, -0.7039, 0.2942, -0.6465, -0.7039, 0.2942, -0.6465, -0.7039, 0.2942, -0.6465, -0.7039, 0.2942, -0.6465, -0.7039, 0.2942, -0.6465, -0.7039, 0.2942, -0.1681, -0.9091, 0.3812, -0.1681, -0.9091, 0.3812, -0.1681, -0.9091, 0.3812, -0.1681, -0.9091, 0.3812, -0.1681, -0.9091, 0.3812, -0.1681, -0.9091, 0.3812, -0.1681, -0.9091, 0.3812, -0.1681, -0.9091, 0.3812, -0.02268, -0.9942, 0.1047, -0.02268, -0.9942, 0.1047, -0.02268, -0.9942, 0.1047, -0.02268, -0.9942, 0.1047, -0.02268, -0.9942, 0.1047, -0.02268, -0.9942, 0.1047, 0.3591, -0.8643, 0.3521, 0.3591, -0.8643, 0.3521, 0.3591, -0.8643, 0.3521, 0.3591, -0.8643, 0.3521, 0.3591, -0.8643, 0.3521, 0.08313, -0.6267, 0.7748, 0.08313, -0.6267, 0.7748, 0.08313, -0.6267, 0.7748, 0.08313, -0.6267, 0.7748, 0.08313, -0.6267, 0.7748, 0.08313, -0.6267, 0.7748, 0.2065, -0.7552, 0.6221, 0.2065, -0.7552, 0.6221, 0.2065, -0.7552, 0.6221, 0.2065, -0.7552, 0.6221, -0.2929, -0.9259, -0.2386, -0.2929, -0.9259, -0.2386, -0.2929, -0.9259, -0.2386, -0.2929, -0.9259, -0.2386, -0.2929, -0.9259, -0.2386, -0.3313, 0.3653, -0.8699, -0.3313, 0.3653, -0.8699, -0.3313, 0.3653, -0.8699, -0.3313, 0.3653, -0.8699, -0.3313, 0.3653, -0.8699, -0.8346, -0.3807, -0.3981, -0.8346, -0.3807, -0.3981, -0.8346, -0.3807, -0.3981, -0.8346, -0.3807, -0.3981, -0.8346, -0.3807, -0.3981, -0.8346, -0.3807, -0.3981, -0.8346, -0.3807, -0.3981, -0.8346, -0.3807, -0.3981, -0.8346, -0.3807, -0.3981, -0.8346, -0.3807, -0.3981, -0.6275, -0.1713, -0.7596, -0.6275, -0.1713, -0.7596, -0.6275, -0.1713, -0.7596, -0.6275, -0.1713, -0.7596, -0.6275, -0.1713, -0.7596, -0.6275, -0.1713, -0.7596, -0.6275, -0.1713, -0.7596, -0.2757, -0.0009314, -0.9612, -0.2757, -0.0009314, -0.9612, -0.2757, -0.0009314, -0.9612, -0.2757, -0.0009314, -0.9612, -0.2757, -0.0009314, -0.9612, -0.641, -0.5996, -0.4792, -0.641, -0.5996, -0.4792, -0.641, -0.5996, -0.4792, -0.641, -0.5996, -0.4792, -0.641, -0.5996, -0.4792, -0.5445, -0.3155, -0.7771, -0.5445, -0.3155, -0.7771, -0.5445, -0.3155, -0.7771, -0.5445, -0.3155, -0.7771, 0.5574, 0.7177, -0.4173, 0.5574, 0.7177, -0.4173, 0.5574, 0.7177, -0.4173, 0.5574, 0.7177, -0.4173, 0.6164, 0.4524, -0.6445, 0.6164, 0.4524, -0.6445, 0.6164, 0.4524, -0.6445, 0.6164, 0.4524, -0.6445, 0.6164, 0.4524, -0.6445, 0.1572, 0.2961, -0.9421, 0.1572, 0.2961, -0.9421, 0.1572, 0.2961, -0.9421, 0.1572, 0.2961, -0.9421, 0.1572, 0.2961, -0.9421, 0.3392, 0.7586, -0.5563, 0.3392, 0.7586, -0.5563, 0.3392, 0.7586, -0.5563, 0.3392, 0.7586, -0.5563, 0.3392, 0.7586, -0.5563, 0.3392, 0.7586, -0.5563, 0.3392, 0.7586, -0.5563, -0.8129, 0.5275, -0.2466, -0.8129, 0.5275, -0.2466, -0.8129, 0.5275, -0.2466, 0.9603, 0.1966, 0.1982, 0.9603, 0.1966, 0.1982, 0.9603, 0.1966, 0.1982, 0.9603, 0.1966, 0.1982, 0.9603, 0.1966, 0.1982, 0.895, 0.3975, -0.2025, 0.895, 0.3975, -0.2025, 0.895, 0.3975, -0.2025, 0.895, 0.3975, -0.2025, 0.895, 0.3975, -0.2025, 0.1253, 0.9867, 0.1036, 0.1253, 0.9867, 0.1036, 0.1253, 0.9867, 0.1036, 0.1253, 0.9867, 0.1036, 0.1253, 0.9867, 0.1036, 0.1253, 0.9867, 0.1036, 0.1253, 0.9867, 0.1036, -0.8849, -0.2256, 0.4076, -0.8849, -0.2256, 0.4076, -0.8849, -0.2256, 0.4076, -0.8849, -0.2256, 0.4076, -0.8849, -0.2256, 0.4076, -0.8849, -0.2256, 0.4076, -0.8849, -0.2256, 0.4076, -0.8849, -0.2256, 0.4076, -0.8849, -0.2256, 0.4076, -0.6966, 0.4677, -0.5442, -0.6966, 0.4677, -0.5442, -0.6966, 0.4677, -0.5442, -0.6966, 0.4677, -0.5442, -0.6966, 0.4677, -0.5442, -0.6966, 0.4677, -0.5442, -0.6966, 0.4677, -0.5442, -0.6966, 0.4677, -0.5442, -0.6966, 0.4677, -0.5442])] * 3)])
me_sphere_015 = bpy.data.meshes.new('Sphere.015')
me_sphere_015.from_pydata([(0.1398, 0.0982, -0.01267), (0.1494, 0.08696, -0.02765), (0.1517, 0.07234, -0.0426), (0.1462, 0.05826, -0.05354), (0.1342, 0.04851, -0.05752), (0.1191, 0.04569, -0.05348), (0.1048, 0.05055, -0.0425), (0.09517, 0.0618, -0.02753), (0.09284, 0.07642, -0.01257), (0.1037, 0.06835, 0.03476), (0.0984, 0.09049, -0.001637), (0.1947, -0.004075, 0.09045), (0.1756, -0.04765, 0.1267), (0.0985, 0.03793, -0.00557), (0.09854, 0.03674, 0.006949), (0.1413, -0.04116, 0.0908), (0.1258, 0.02479, -0.04154), (0.1572, 0.07907, 0.01925), (0.1573, 0.07858, 0.02071), (0.1897, 0.01022, 0.08656), (0.1855, 0.0176, 0.08578), (0.1948, 0.002782, 0.08067), (0.1913, 0.01915, 0.02917), (0.1562, 0.04211, -0.0432), (0.1482, 0.08169, 0.02773), (0.1794, 0.02125, 0.08823), (0.1779, 0.03296, 0.07384), (0.164, 0.0628, 0.04307), (0.1211, 0.07687, -0.06251), (0.1222, 0.08003, -0.06216), (0.1141, 0.06821, -0.05861), (0.1046, 0.0649, -0.04851), (0.09675, 0.07118, -0.035), (0.09535, 0.0849, -0.02537), (0.1002, 0.0982, -0.0239), (0.1076, 0.1061, -0.02864), (0.1098, 0.1069, -0.03104), (0.1162, 0.1077, -0.03063), (0.1268, 0.1039, -0.03307), (0.1343, 0.0959, -0.04142), (0.1344, 0.08736, -0.05216), (0.128, 0.08215, -0.06019), (0.1244, 0.08181, -0.06143), (0.1126, 0.1074, -0.03178), (0.1113, 0.1066, -0.03318), (0.1225, 0.08245, -0.06107), (0.09602, 0.05303, 0.01664), (0.09681, 0.04761, 0.01807), (0.1079, 0.05798, 0.04723), (0.1002, 0.05948, 0.02787), (0.1224, -0.008694, 0.07663), (0.1045, 0.02434, 0.03514), (0.1239, 0.01652, 0.08324), (0.1081, 0.05763, 0.04772), (0.158, -0.003185, 0.1162), (0.1689, 0.01964, 0.09659), (0.1178, 0.06545, 0.05095), (0.1441, 0.008719, 0.1036), (0.152, 0.03934, 0.08085), (0.1561, -0.001127, 0.1146), (0.1325, 0.1007, -0.007064), (0.1091, 0.07277, 0.03657), (0.09966, 0.09152, -0.001218), (0.1438, 0.08445, 0.02672), (0.108, 0.1052, -0.02362), (0.119, 0.1063, -0.02199), (0.1348, 0.06872, 0.05269), (0.1178, 0.06741, 0.04937), (0.1623, 0.07262, -0.0101), (0.1595, 0.06246, -0.03411), (0.191, 0.01933, 0.02696), (0.1908, 0.02028, 0.02747), (0.1658, 0.06888, -0.002222), (0.1893, 0.01723, 0.01786), (0.1672, 0.04588, -0.02716), (0.1448, 0.02581, -0.04503), (0.1378, 0.0216, -0.04135), (0.1551, 0.02058, -0.0377), (0.179, -0.0412, 0.03464), (0.18, -0.02595, 0.01779), (0.1087, 0.03192, -0.02957), (0.1419, -0.03686, 0.03184), (0.1071, 0.0246, -0.01449), (0.1244, 0.02021, -0.03575), (0.146, -0.0368, 0.02492), (0.1444, -0.03184, 0.01916), (0.1902, -0.03795, 0.1112), (0.1859, -0.04828, 0.1196), (0.1877, -0.04768, 0.1089)], [], [(44, 36, 43), (38, 0, 1, 39), (39, 1, 2, 40), (40, 2, 3, 41), (45, 42, 29), (28, 4, 5, 30), (30, 5, 6, 31), (31, 6, 7, 32), (32, 7, 8, 33), (33, 8, 10, 34), (49, 48, 9), (19, 11, 21), (71, 22, 70), (85, 84, 81, 82, 80, 83), (26, 25, 20), (24, 27, 18), (60, 63, 24, 18, 17, 0), (41, 3, 4, 28, 29, 42), (32, 33, 34, 35, 36, 44, 45, 29, 28, 30, 31), (39, 40, 41, 42, 45, 44, 43, 37, 38), (81, 15, 50, 51, 14, 13, 82), (14, 51, 47), (8, 46, 49, 9, 10), (7, 13, 14, 47, 46, 8), (57, 56, 53, 52), (51, 50, 52, 53, 48, 49, 46, 47), (67, 56, 57, 59, 58, 66), (55, 58, 59, 54), (50, 15, 12, 54, 59, 57, 52), (63, 66, 58, 55, 25, 26, 27, 24), (61, 67, 66, 63, 60, 65, 64, 62), (35, 64, 65, 37, 43, 36), (34, 10, 62, 64, 35), (9, 48, 53, 56, 67, 61), (10, 9, 61, 62), (37, 65, 60, 0, 38), (79, 77, 23, 74, 73), (21, 22, 71, 72, 17, 18, 27, 26, 20, 19), (70, 73, 74, 69, 68, 72, 71), (2, 69, 74, 23, 3), (0, 17, 72, 68, 1), (1, 68, 69, 2), (85, 83, 16, 76), (4, 75, 76, 16, 5), (3, 23, 77, 75, 4), (79, 78, 84, 85, 76, 75, 77), (87, 88, 86), (6, 80, 82, 13, 7), (5, 16, 83, 80, 6), (78, 88, 87, 12, 15, 81, 84), (55, 54, 12, 87, 86, 11, 19, 20, 25), (11, 86, 88, 78, 79, 73, 70, 22, 21)])
me_sphere_015.polygons.foreach_set('use_smooth', [True] * 52)
_k = set([(0, 1), (0, 17), (0, 38), (0, 60), (1, 2), (1, 39), (1, 68), (2, 3), (2, 40), (2, 69), (3, 4), (3, 23), (3, 41), (4, 5), (4, 28), (4, 75), (5, 6), (5, 16), (5, 30), (6, 7), (6, 31), (6, 80), (7, 8), (7, 13), (7, 32), (8, 10), (8, 33), (8, 46), (9, 10), (9, 48), (9, 49), (9, 61), (10, 34), (10, 62), (11, 19), (11, 21), (11, 86), (12, 15), (12, 54), (12, 87), (13, 14), (13, 82), (14, 47), (14, 51), (15, 50), (15, 81), (16, 76), (16, 83), (17, 18), (17, 72), (18, 24), (18, 27), (19, 20), (19, 21), (20, 25), (20, 26), (21, 22), (22, 70), (22, 71), (23, 74), (23, 77), (24, 27), (24, 63), (25, 26), (25, 55), (26, 27), (28, 29), (28, 30), (29, 42), (29, 45), (30, 31), (31, 32), (32, 33), (33, 34), (34, 35), (35, 36), (35, 64), (36, 43), (36, 44), (37, 38), (37, 43), (37, 65), (38, 39), (39, 40), (40, 41), (41, 42), (42, 45), (43, 44), (44, 45), (46, 47), (46, 49), (47, 51), (48, 49), (48, 53), (50, 51), (50, 52), (52, 53), (52, 57), (53, 56), (54, 55), (54, 59), (55, 58), (56, 57), (56, 67), (57, 59), (58, 59), (58, 66), (60, 63), (60, 65), (61, 62), (61, 67), (62, 64), (63, 66), (64, 65), (66, 67), (68, 69), (68, 72), (69, 74), (70, 71), (70, 73), (71, 72), (73, 74), (73, 79), (75, 76), (75, 77), (76, 85), (77, 79), (78, 79), (78, 84), (78, 88), (80, 82), (80, 83), (81, 82), (81, 84), (83, 85), (84, 85), (86, 87), (86, 88), (87, 88)])
me_sphere_015.attributes.new('sharp_edge', 'BOOLEAN', 'EDGE').data.foreach_set('value', [ (min(e.vertices), max(e.vertices)) in _k for e in me_sphere_015.edges])
_uv = me_sphere_015.uv_layers.new(name='UVMap')
_uv.uv.foreach_set('vector', [0.5349, 0.0, 0.5189, 0.003318, 0.5545, 0.003318, 0.7031, 0.02849, 0.8252, 0.1226, 0.8774, 0.1226, 0.7477, 0.03604, 0.7477, 0.03604, 0.8774, 0.1226, 0.8252, 0.1226, 0.7031, 0.02849, 0.7031, 0.02849, 0.8252, 0.1226, 0.6826, 0.1226, 0.5989, 0.01084, 0.5349, 0.0, 0.5545, 0.003318, 0.5189, 0.003318, 0.4879, 0.009721, 0.4879, 0.1226, 0.2932, 0.1226, 0.3575, 0.03668, 0.3575, 0.03668, 0.2932, 0.1226, 0.1506, 0.1226, 0.2271, 0.06365, 0.2271, 0.06365, 0.1506, 0.1226, 0.09842, 0.1226, 0.1686, 0.07574, 0.1686, 0.07574, 0.09842, 0.1226, 0.1506, 0.1226, 0.2271, 0.06365, 0.2271, 0.06365, 0.1506, 0.1226, 0.2932, 0.1226, 0.3575, 0.03668, 0.1436, 0.3011, 0.2263, 0.3734, 0.2335, 0.3011, 0.9303, 0.7347, 0.9101, 0.7934, 0.9496, 0.7449, 1.0, 0.5313, 0.9992, 0.5401, 0.9971, 0.5327, 0.166, 0.5931, 0.1574, 0.6265, 0.1082, 0.6418, 0.03483, 0.2829, 0.09458, 0.2193, 0.2161, 0.2549, 0.915, 0.6164, 0.8687, 0.6946, 0.9205, 0.7057, 0.8327, 0.3011, 0.9151, 0.4214, 0.9238, 0.3011, 0.7523, 0.1226, 0.7963, 0.2845, 0.8327, 0.3011, 0.9238, 0.3011, 0.9252, 0.2952, 0.8252, 0.1226, 0.5989, 0.01084, 0.6826, 0.1226, 0.4879, 0.1226, 0.4879, 0.009721, 0.5189, 0.003318, 0.5545, 0.003318, 0.1686, 0.07574, 0.2271, 0.06365, 0.3575, 0.03668, 0.4879, 0.009721, 0.5189, 0.003318, 0.5349, 0.0, 0.5349, 0.0, 0.5189, 0.003318, 0.4879, 0.009721, 0.3575, 0.03668, 0.2271, 0.06365, 0.7477, 0.03604, 0.7031, 0.02849, 0.5989, 0.01084, 0.5545, 0.003318, 0.5349, 0.0, 0.5349, 0.0, 0.5545, 0.003318, 0.5989, 0.01084, 0.7031, 0.02849, 0.1082, 0.6418, 0.07627, 0.8291, 0.03066, 0.6696, 0.002261, 0.4284, 0.0, 0.3011, 0.006305, 0.2603, 0.03483, 0.2829, 0.0, 0.3011, 0.002261, 0.4284, 0.0388, 0.3011, 0.1506, 0.1226, 0.05919, 0.2804, 0.1436, 0.3011, 0.2335, 0.3011, 0.2932, 0.1226, 0.09842, 0.1226, 0.006305, 0.2603, 0.0, 0.3011, 0.0388, 0.3011, 0.05919, 0.2804, 0.1506, 0.1226, 0.3825, 0.7293, 0.3836, 0.3763, 0.2268, 0.3761, 0.1871, 0.6197, 0.002261, 0.4284, 0.03066, 0.6696, 0.1871, 0.6197, 0.2268, 0.3761, 0.2263, 0.3734, 0.1436, 0.3011, 0.05919, 0.2804, 0.0388, 0.3011, 0.3941, 0.366, 0.3836, 0.3763, 0.3825, 0.7293, 0.4698, 0.806, 0.6442, 0.5849, 0.6021, 0.3947, 0.7354, 0.7102, 0.6442, 0.5849, 0.4698, 0.806, 0.4807, 0.8192, 0.03066, 0.6696, 0.07627, 0.8291, 0.4453, 1.0, 0.4807, 0.8192, 0.4698, 0.806, 0.3825, 0.7293, 0.1871, 0.6197, 0.7963, 0.2845, 0.6021, 0.3947, 0.6442, 0.5849, 0.7354, 0.7102, 0.8687, 0.6946, 0.915, 0.6164, 0.9151, 0.4214, 0.8327, 0.3011, 0.3218, 0.3011, 0.3941, 0.366, 0.6021, 0.3947, 0.7963, 0.2845, 0.7523, 0.1226, 0.6239, 0.04423, 0.4879, 0.028, 0.3137, 0.1226, 0.4879, 0.009721, 0.4879, 0.028, 0.6239, 0.04423, 0.5989, 0.01084, 0.5545, 0.003318, 0.5189, 0.003318, 0.3575, 0.03668, 0.2932, 0.1226, 0.3137, 0.1226, 0.4879, 0.028, 0.4879, 0.009721, 0.2335, 0.3011, 0.2263, 0.3734, 0.2268, 0.3761, 0.3836, 0.3763, 0.3941, 0.366, 0.3218, 0.3011, 0.2932, 0.1226, 0.2335, 0.3011, 0.3218, 0.3011, 0.3137, 0.1226, 0.5989, 0.01084, 0.6239, 0.04423, 0.7523, 0.1226, 0.8252, 0.1226, 0.7031, 0.02849, 0.6184, 0.6193, 0.5806, 0.2886, 0.7127, 0.2126, 0.8619, 0.2642, 0.9657, 0.5093, 0.9496, 0.7449, 0.9992, 0.5401, 1.0, 0.5313, 0.9709, 0.2714, 0.9252, 0.2952, 0.9238, 0.3011, 0.9151, 0.4214, 0.915, 0.6164, 0.9205, 0.7057, 0.9303, 0.7347, 0.9971, 0.5327, 0.9657, 0.5093, 0.8619, 0.2642, 0.862, 0.1862, 0.9511, 0.2328, 0.9709, 0.2714, 1.0, 0.5313, 0.8252, 0.1226, 0.862, 0.1862, 0.8619, 0.2642, 0.7127, 0.2126, 0.6826, 0.1226, 0.8252, 0.1226, 0.9252, 0.2952, 0.9709, 0.2714, 0.9511, 0.2328, 0.8774, 0.1226, 0.8774, 0.1226, 0.9511, 0.2328, 0.862, 0.1862, 0.8252, 0.1226, 0.166, 0.5931, 0.2161, 0.2549, 0.2584, 0.2265, 0.3818, 0.252, 0.4879, 0.1226, 0.4879, 0.2383, 0.3818, 0.252, 0.2584, 0.2265, 0.2932, 0.1226, 0.6826, 0.1226, 0.7127, 0.2126, 0.5806, 0.2886, 0.4879, 0.2383, 0.4879, 0.1226, 0.6184, 0.6193, 0.5226, 0.7116, 0.1574, 0.6265, 0.166, 0.5931, 0.3818, 0.252, 0.4879, 0.2383, 0.5806, 0.2886, 0.5642, 0.9944, 0.5888, 0.963, 0.6708, 0.9457, 0.1506, 0.1226, 0.09458, 0.2193, 0.03483, 0.2829, 0.006305, 0.2603, 0.09842, 0.1226, 0.2932, 0.1226, 0.2584, 0.2265, 0.2161, 0.2549, 0.09458, 0.2193, 0.1506, 0.1226, 0.5226, 0.7116, 0.5888, 0.963, 0.5642, 0.9944, 0.4453, 1.0, 0.07627, 0.8291, 0.1082, 0.6418, 0.1574, 0.6265, 0.7354, 0.7102, 0.4807, 0.8192, 0.4453, 1.0, 0.5642, 0.9944, 0.6708, 0.9457, 0.9101, 0.7934, 0.9303, 0.7347, 0.9205, 0.7057, 0.8687, 0.6946, 0.9101, 0.7934, 0.6708, 0.9457, 0.5888, 0.963, 0.5226, 0.7116, 0.6184, 0.6193, 0.9657, 0.5093, 0.9971, 0.5327, 0.9992, 0.5401, 0.9496, 0.7449])
me_sphere_015.update()
me_sphere_015.normals_split_custom_set([tuple(v) for v in zip(*[iter([-0.2592, 0.9034, -0.3416, -0.2592, 0.9034, -0.3416, -0.2592, 0.9034, -0.3416, 0.6166, 0.7663, -0.1805, 0.6166, 0.7663, -0.1805, 0.6166, 0.7663, -0.1805, 0.6166, 0.7663, -0.1805, 0.7153, 0.5522, -0.4282, 0.7153, 0.5522, -0.4282, 0.7153, 0.5522, -0.4282, 0.7153, 0.5522, -0.4282, 0.6445, 0.2938, -0.7059, 0.6445, 0.2938, -0.7059, 0.6445, 0.2938, -0.7059, 0.6445, 0.2938, -0.7059, -0.03226, 0.4113, -0.9109, -0.03226, 0.4113, -0.9109, -0.03226, 0.4113, -0.9109, -0.203, -0.2603, -0.9439, -0.203, -0.2603, -0.9439, -0.203, -0.2603, -0.9439, -0.203, -0.2603, -0.9439, -0.6432, -0.3033, -0.7031, -0.6432, -0.3033, -0.7031, -0.6432, -0.3033, -0.7031, -0.6432, -0.3033, -0.7031, -0.8852, -0.19, -0.4247, -0.8852, -0.19, -0.4247, -0.8852, -0.19, -0.4247, -0.8852, -0.19, -0.4247, -0.9839, 0.02417, -0.177, -0.9839, 0.02417, -0.177, -0.9839, 0.02417, -0.177, -0.9839, 0.02417, -0.177, -0.9397, 0.3396, 0.04079, -0.9397, 0.3396, 0.04079, -0.9397, 0.3396, 0.04079, -0.9397, 0.3396, 0.04079, -0.9242, 0.07405, 0.3748, -0.9242, 0.07405, 0.3748, -0.9242, 0.07405, 0.3748, 0.8817, 0.38, 0.2797, 0.8817, 0.38, 0.2797, 0.8817, 0.38, 0.2797, 0.9634, 0.2507, -0.09485, 0.9634, 0.2507, -0.09485, 0.9634, 0.2507, -0.09485, -0.6444, -0.6583, -0.3892, -0.6444, -0.6583, -0.3892, -0.6444, -0.6583, -0.3892, -0.6444, -0.6583, -0.3892, -0.6444, -0.6583, -0.3892, -0.6444, -0.6583, -0.3892, 0.5866, 0.658, 0.4722, 0.5866, 0.658, 0.4722, 0.5866, 0.658, 0.4722, 0.5419, 0.7539, 0.3716, 0.5419, 0.7539, 0.3716, 0.5419, 0.7539, 0.3716, 0.4763, 0.8441, 0.2462, 0.4763, 0.8441, 0.2462, 0.4763, 0.8441, 0.2462, 0.4763, 0.8441, 0.2462, 0.4763, 0.8441, 0.2462, 0.4763, 0.8441, 0.2462, 0.3265, -0.0148, -0.9451, 0.3265, -0.0148, -0.9451, 0.3265, -0.0148, -0.9451, 0.3265, -0.0148, -0.9451, 0.3265, -0.0148, -0.9451, 0.3265, -0.0148, -0.9451, -0.7392, 0.3351, -0.5842, -0.7392, 0.3351, -0.5842, -0.7392, 0.3351, -0.5842, -0.7392, 0.3351, -0.5842, -0.7392, 0.3351, -0.5842, -0.7392, 0.3351, -0.5842, -0.7392, 0.3351, -0.5842, -0.7392, 0.3351, -0.5842, -0.7392, 0.3351, -0.5842, -0.7392, 0.3351, -0.5842, -0.7392, 0.3351, -0.5842, 0.1396, 0.776, -0.6151, 0.1396, 0.776, -0.6151, 0.1396, 0.776, -0.6151, 0.1396, 0.776, -0.6151, 0.1396, 0.776, -0.6151, 0.1396, 0.776, -0.6151, 0.1396, 0.776, -0.6151, 0.1396, 0.776, -0.6151, 0.1396, 0.776, -0.6151, -0.8539, -0.5184, -0.0462, -0.8539, -0.5184, -0.0462, -0.8539, -0.5184, -0.0462, -0.8539, -0.5184, -0.0462, -0.8539, -0.5184, -0.0462, -0.8539, -0.5184, -0.0462, -0.8539, -0.5184, -0.0462, -0.9634, -0.2507, 0.09485, -0.9634, -0.2507, 0.09485, -0.9634, -0.2507, 0.09485, -0.9511, 0.1822, 0.2493, -0.9511, 0.1822, 0.2493, -0.9511, 0.1822, 0.2493, -0.9511, 0.1822, 0.2493, -0.9511, 0.1822, 0.2493, -0.9891, -0.1472, -0.0103, -0.9891, -0.1472, -0.0103, -0.9891, -0.1472, -0.0103, -0.9891, -0.1472, -0.0103, -0.9891, -0.1472, -0.0103, -0.9891, -0.1472, -0.0103, -0.5677, 0.4025, 0.7181, -0.5677, 0.4025, 0.7181, -0.5677, 0.4025, 0.7181, -0.5677, 0.4025, 0.7181, -0.929, -0.03882, 0.368, -0.929, -0.03882, 0.368, -0.929, -0.03882, 0.368, -0.929, -0.03882, 0.368, -0.929, -0.03882, 0.368, -0.929, -0.03882, 0.368, -0.929, -0.03882, 0.368, -0.929, -0.03882, 0.368, -0.1962, 0.6163, 0.7627, -0.1962, 0.6163, 0.7627, -0.1962, 0.6163, 0.7627, -0.1962, 0.6163, 0.7627, -0.1962, 0.6163, 0.7627, -0.1962, 0.6163, 0.7627, 0.03578, 0.6422, 0.7657, 0.03578, 0.6422, 0.7657, 0.03578, 0.6422, 0.7657, 0.03578, 0.6422, 0.7657, -0.7281, -0.1312, 0.6728, -0.7281, -0.1312, 0.6728, -0.7281, -0.1312, 0.6728, -0.7281, -0.1312, 0.6728, -0.7281, -0.1312, 0.6728, -0.7281, -0.1312, 0.6728, -0.7281, -0.1312, 0.6728, 0.3395, 0.7472, 0.5713, 0.3395, 0.7472, 0.5713, 0.3395, 0.7472, 0.5713, 0.3395, 0.7472, 0.5713, 0.3395, 0.7472, 0.5713, 0.3395, 0.7472, 0.5713, 0.3395, 0.7472, 0.5713, 0.3395, 0.7472, 0.5713, -0.1586, 0.868, 0.4705, -0.1586, 0.868, 0.4705, -0.1586, 0.868, 0.4705, -0.1586, 0.868, 0.4705, -0.1586, 0.868, 0.4705, -0.1586, 0.868, 0.4705, -0.1586, 0.868, 0.4705, -0.1586, 0.868, 0.4705, -0.1286, 0.972, 0.1966, -0.1286, 0.972, 0.1966, -0.1286, 0.972, 0.1966, -0.1286, 0.972, 0.1966, -0.1286, 0.972, 0.1966, -0.1286, 0.972, 0.1966, -0.6581, 0.7265, 0.1978, -0.6581, 0.7265, 0.1978, -0.6581, 0.7265, 0.1978, -0.6581, 0.7265, 0.1978, -0.6581, 0.7265, 0.1978, -0.6098, 0.4955, 0.6186, -0.6098, 0.4955, 0.6186, -0.6098, 0.4955, 0.6186, -0.6098, 0.4955, 0.6186, -0.6098, 0.4955, 0.6186, -0.6098, 0.4955, 0.6186, -0.6476, 0.6055, 0.4627, -0.6476, 0.6055, 0.4627, -0.6476, 0.6055, 0.4627, -0.6476, 0.6055, 0.4627, 0.348, 0.9367, 0.03798, 0.348, 0.9367, 0.03798, 0.348, 0.9367, 0.03798, 0.348, 0.9367, 0.03798, 0.348, 0.9367, 0.03798, 0.8324, -0.1797, -0.5242, 0.8324, -0.1797, -0.5242, 0.8324, -0.1797, -0.5242, 0.8324, -0.1797, -0.5242, 0.8324, -0.1797, -0.5242, 0.8574, 0.5044, 0.1019, 0.8574, 0.5044, 0.1019, 0.8574, 0.5044, 0.1019, 0.8574, 0.5044, 0.1019, 0.8574, 0.5044, 0.1019, 0.8574, 0.5044, 0.1019, 0.8574, 0.5044, 0.1019, 0.8574, 0.5044, 0.1019, 0.8574, 0.5044, 0.1019, 0.8574, 0.5044, 0.1019, 0.9145, 0.3215, -0.2456, 0.9145, 0.3215, -0.2456, 0.9145, 0.3215, -0.2456, 0.9145, 0.3215, -0.2456, 0.9145, 0.3215, -0.2456, 0.9145, 0.3215, -0.2456, 0.9145, 0.3215, -0.2456, 0.805, 0.1313, -0.5785, 0.805, 0.1313, -0.5785, 0.805, 0.1313, -0.5785, 0.805, 0.1313, -0.5785, 0.805, 0.1313, -0.5785, 0.7513, 0.6598, -0.0141, 0.7513, 0.6598, -0.0141, 0.7513, 0.6598, -0.0141, 0.7513, 0.6598, -0.0141, 0.7513, 0.6598, -0.0141, 0.8587, 0.427, -0.2835, 0.8587, 0.427, -0.2835, 0.8587, 0.427, -0.2835, 0.8587, 0.427, -0.2835, -0.1902, -0.7462, -0.638, -0.1902, -0.7462, -0.638, -0.1902, -0.7462, -0.638, -0.1902, -0.7462, -0.638, -0.1272, -0.5229, -0.8428, -0.1272, -0.5229, -0.8428, -0.1272, -0.5229, -0.8428, -0.1272, -0.5229, -0.8428, -0.1272, -0.5229, -0.8428, 0.4783, -0.2421, -0.8442, 0.4783, -0.2421, -0.8442, 0.4783, -0.2421, -0.8442, 0.4783, -0.2421, -0.8442, 0.4783, -0.2421, -0.8442, 0.09707, -0.7407, -0.6648, 0.09707, -0.7407, -0.6648, 0.09707, -0.7407, -0.6648, 0.09707, -0.7407, -0.6648, 0.09707, -0.7407, -0.6648, 0.09707, -0.7407, -0.6648, 0.09707, -0.7407, -0.6648, 0.9515, -0.2729, 0.142, 0.9515, -0.2729, 0.142, 0.9515, -0.2729, 0.142, -0.8817, -0.38, -0.2797, -0.8817, -0.38, -0.2797, -0.8817, -0.38, -0.2797, -0.8817, -0.38, -0.2797, -0.8817, -0.38, -0.2797, -0.6224, -0.5306, -0.5754, -0.6224, -0.5306, -0.5754, -0.6224, -0.5306, -0.5754, -0.6224, -0.5306, -0.5754, -0.6224, -0.5306, -0.5754, -0.1107, -0.9911, -0.07341, -0.1107, -0.9911, -0.07341, -0.1107, -0.9911, -0.07341, -0.1107, -0.9911, -0.07341, -0.1107, -0.9911, -0.07341, -0.1107, -0.9911, -0.07341, -0.1107, -0.9911, -0.07341, 0.5363, 0.3885, 0.7493, 0.5363, 0.3885, 0.7493, 0.5363, 0.3885, 0.7493, 0.5363, 0.3885, 0.7493, 0.5363, 0.3885, 0.7493, 0.5363, 0.3885, 0.7493, 0.5363, 0.3885, 0.7493, 0.5363, 0.3885, 0.7493, 0.5363, 0.3885, 0.7493, 0.9687, -0.2099, -0.1327, 0.9687, -0.2099, -0.1327, 0.9687, -0.2099, -0.1327, 0.9687, -0.2099, -0.1327, 0.9687, -0.2099, -0.1327, 0.9687, -0.2099, -0.1327, 0.9687, -0.2099, -0.1327, 0.9687, -0.2099, -0.1327, 0.9687, -0.2099, -0.1327])] * 3)])
me_sphere_016 = bpy.data.meshes.new('Sphere.016')
me_sphere_016.from_pydata([(0.03679, 0.02705, 0.02742), (0.03077, 0.01388, 0.01166), (0.01776, 0.004191, -0.002283), (0.001234, 0.0005779, -0.01068), (-0.01437, 0.004009, -0.01128), (-0.02487, 0.01356, -0.003919), (-0.02746, 0.02669, 0.009427), (-0.02144, 0.03985, 0.02518), (-0.008426, 0.04954, 0.03913), (0.002059, 0.03182, 0.08546), (0.008096, 0.05316, 0.04752), (0.01346, -0.0891, 0.1313), (-0.02384, -0.1052, 0.1761), (-0.03308, 0.02025, 0.04917), (-0.0313, 0.01834, 0.06188), (-0.04733, -0.07136, 0.1461), (-0.03427, -0.005927, 0.008988), (0.03946, -0.001321, 0.05814), (0.03946, -0.00185, 0.05964), (0.02063, -0.07592, 0.1268), (0.02356, -0.06791, 0.1261), (0.01673, -0.084, 0.1207), (0.01619, -0.06634, 0.06779), (-0.002871, -0.01831, -0.0005468), (0.03781, 0.006539, 0.06817), (0.0232, -0.06114, 0.1293), (0.02819, -0.05126, 0.1139), (0.03613, -0.01894, 0.08251), (-0.001623, 0.03252, -0.01673), (0.001581, 0.03359, -0.01694), (-0.0117, 0.03211, -0.0105), (-0.01784, 0.03643, 0.001885), (-0.01487, 0.04523, 0.01635), (-0.003117, 0.05411, 0.02485), (0.01037, 0.05862, 0.02394), (0.01992, 0.05839, 0.01688), (0.02137, 0.05736, 0.01394), (0.02594, 0.05285, 0.013), (0.0289, 0.04248, 0.008865), (0.02552, 0.03246, -0.0001558), (0.01675, 0.0279, -0.01008), (0.007147, 0.03028, -0.01633), (0.004437, 0.03296, -0.01683), (0.0233, 0.05561, 0.01259), (0.02155, 0.05614, 0.01152), (0.003815, 0.03484, -0.01616), (-0.01824, 0.0297, 0.07039), (-0.02162, 0.02554, 0.07225), (-0.0006838, 0.02089, 0.09828), (-0.008356, 0.02954, 0.08017), (-0.0369, -0.03497, 0.1321), (-0.03117, 0.003348, 0.09038), (-0.01516, -0.02086, 0.1358), (-0.0007245, 0.02047, 0.09876), (-0.002602, -0.06253, 0.1644), (0.01737, -0.05479, 0.14), (0.01183, 0.01768, 0.09928), (-0.004562, -0.04319, 0.1531), (0.01891, -0.0279, 0.1254), (-0.002513, -0.05963, 0.1629), (0.03547, 0.03375, 0.03424), (0.009136, 0.03026, 0.08573), (0.009739, 0.0528, 0.04759), (0.03707, 0.01173, 0.06772), (0.02053, 0.05699, 0.02194), (0.02841, 0.04906, 0.02129), (0.02501, 0.006474, 0.09732), (0.01298, 0.01907, 0.09748), (0.03134, -0.00672, 0.02829), (0.01666, -0.008763, 0.005796), (0.0157, -0.06583, 0.0656), (0.01642, -0.06512, 0.06605), (0.03223, -0.01243, 0.03594), (0.0111, -0.06503, 0.05701), (0.01007, -0.0258, 0.01303), (-0.02275, -0.01959, 0.001626), (-0.02946, -0.01717, 0.007158), (-0.01896, -0.03149, 0.007526), (-0.03651, -0.09542, 0.08217), (-0.02778, -0.08506, 0.0634), (-0.03664, 0.01073, 0.02365), (-0.05626, -0.06381, 0.08622), (-0.04003, 0.006014, 0.03992), (-0.03743, -0.008222, 0.01559), (-0.05519, -0.06634, 0.07844), (-0.05358, -0.06147, 0.07243), (-0.01086, -0.1089, 0.1567), (-0.01957, -0.1129, 0.167), (-0.02032, -0.1129, 0.1558)], [], [(44, 36, 43), (38, 0, 1, 39), (39, 1, 2, 40), (40, 2, 3, 41), (45, 42, 29), (28, 4, 5, 30), (30, 5, 6, 31), (31, 6, 7, 32), (32, 7, 8, 33), (33, 8, 10, 34), (49, 48, 9), (19, 11, 21), (71, 22, 70), (85, 84, 81, 82, 80, 83), (26, 25, 20), (24, 27, 18), (60, 63, 24, 18, 17, 0), (41, 3, 4, 28, 29, 42), (32, 33, 34, 35, 36, 44, 45, 29, 28, 30, 31), (39, 40, 41, 42, 45, 44, 43, 37, 38), (81, 15, 50, 51, 14, 13, 82), (14, 51, 47), (8, 46, 49, 9, 10), (7, 13, 14, 47, 46, 8), (57, 56, 53, 52), (51, 50, 52, 53, 48, 49, 46, 47), (67, 56, 57, 59, 58, 66), (55, 58, 59, 54), (50, 15, 12, 54, 59, 57, 52), (63, 66, 58, 55, 25, 26, 27, 24), (61, 67, 66, 63, 60, 65, 64, 62), (35, 64, 65, 37, 43, 36), (34, 10, 62, 64, 35), (9, 48, 53, 56, 67, 61), (10, 9, 61, 62), (37, 65, 60, 0, 38), (79, 77, 23, 74, 73), (21, 22, 71, 72, 17, 18, 27, 26, 20, 19), (70, 73, 74, 69, 68, 72, 71), (2, 69, 74, 23, 3), (0, 17, 72, 68, 1), (1, 68, 69, 2), (85, 83, 16, 76), (4, 75, 76, 16, 5), (3, 23, 77, 75, 4), (79, 78, 84, 85, 76, 75, 77), (87, 88, 86), (6, 80, 82, 13, 7), (5, 16, 83, 80, 6), (78, 88, 87, 12, 15, 81, 84), (55, 54, 12, 87, 86, 11, 19, 20, 25), (11, 86, 88, 78, 79, 73, 70, 22, 21)])
me_sphere_016.polygons.foreach_set('use_smooth', [True] * 52)
_k = set([(0, 1), (0, 17), (0, 38), (0, 60), (1, 2), (1, 39), (1, 68), (2, 3), (2, 40), (2, 69), (3, 4), (3, 23), (3, 41), (4, 5), (4, 28), (4, 75), (5, 6), (5, 16), (5, 30), (6, 7), (6, 31), (6, 80), (7, 8), (7, 13), (7, 32), (8, 10), (8, 33), (8, 46), (9, 10), (9, 48), (9, 49), (9, 61), (10, 34), (10, 62), (11, 19), (11, 21), (11, 86), (12, 15), (12, 54), (12, 87), (13, 14), (13, 82), (14, 47), (14, 51), (15, 50), (15, 81), (16, 76), (16, 83), (17, 18), (17, 72), (18, 24), (18, 27), (19, 20), (19, 21), (20, 25), (20, 26), (21, 22), (22, 70), (22, 71), (23, 74), (23, 77), (24, 27), (24, 63), (25, 26), (25, 55), (26, 27), (28, 29), (28, 30), (29, 42), (29, 45), (30, 31), (31, 32), (32, 33), (33, 34), (34, 35), (35, 36), (35, 64), (36, 43), (36, 44), (37, 38), (37, 43), (37, 65), (38, 39), (39, 40), (40, 41), (41, 42), (42, 45), (43, 44), (44, 45), (46, 47), (46, 49), (47, 51), (48, 49), (48, 53), (50, 51), (50, 52), (52, 53), (52, 57), (53, 56), (54, 55), (54, 59), (55, 58), (56, 57), (56, 67), (57, 59), (58, 59), (58, 66), (60, 63), (60, 65), (61, 62), (61, 67), (62, 64), (63, 66), (64, 65), (66, 67), (68, 69), (68, 72), (69, 74), (70, 71), (70, 73), (71, 72), (73, 74), (73, 79), (75, 76), (75, 77), (76, 85), (77, 79), (78, 79), (78, 84), (78, 88), (80, 82), (80, 83), (81, 82), (81, 84), (83, 85), (84, 85), (86, 87), (86, 88), (87, 88)])
me_sphere_016.attributes.new('sharp_edge', 'BOOLEAN', 'EDGE').data.foreach_set('value', [ (min(e.vertices), max(e.vertices)) in _k for e in me_sphere_016.edges])
_uv = me_sphere_016.uv_layers.new(name='UVMap')
_uv.uv.foreach_set('vector', [0.5349, 0.0, 0.5189, 0.003318, 0.5545, 0.003318, 0.7031, 0.02849, 0.8252, 0.1226, 0.8774, 0.1226, 0.7477, 0.03604, 0.7477, 0.03604, 0.8774, 0.1226, 0.8252, 0.1226, 0.7031, 0.02849, 0.7031, 0.02849, 0.8252, 0.1226, 0.6826, 0.1226, 0.5989, 0.01084, 0.5349, 0.0, 0.5545, 0.003318, 0.5189, 0.003318, 0.4879, 0.009721, 0.4879, 0.1226, 0.2932, 0.1226, 0.3575, 0.03668, 0.3575, 0.03668, 0.2932, 0.1226, 0.1506, 0.1226, 0.2271, 0.06365, 0.2271, 0.06365, 0.1506, 0.1226, 0.09842, 0.1226, 0.1686, 0.07574, 0.1686, 0.07574, 0.09842, 0.1226, 0.1506, 0.1226, 0.2271, 0.06365, 0.2271, 0.06365, 0.1506, 0.1226, 0.2932, 0.1226, 0.3575, 0.03668, 0.1436, 0.3011, 0.2263, 0.3734, 0.2335, 0.3011, 0.9303, 0.7347, 0.9101, 0.7934, 0.9496, 0.7449, 1.0, 0.5313, 0.9992, 0.5401, 0.9971, 0.5327, 0.166, 0.5931, 0.1574, 0.6265, 0.1082, 0.6418, 0.03483, 0.2829, 0.09458, 0.2193, 0.2161, 0.2549, 0.915, 0.6164, 0.8687, 0.6946, 0.9205, 0.7057, 0.8327, 0.3011, 0.9151, 0.4214, 0.9238, 0.3011, 0.7523, 0.1226, 0.7963, 0.2845, 0.8327, 0.3011, 0.9238, 0.3011, 0.9252, 0.2952, 0.8252, 0.1226, 0.5989, 0.01084, 0.6826, 0.1226, 0.4879, 0.1226, 0.4879, 0.009721, 0.5189, 0.003318, 0.5545, 0.003318, 0.1686, 0.07574, 0.2271, 0.06365, 0.3575, 0.03668, 0.4879, 0.009721, 0.5189, 0.003318, 0.5349, 0.0, 0.5349, 0.0, 0.5189, 0.003318, 0.4879, 0.009721, 0.3575, 0.03668, 0.2271, 0.06365, 0.7477, 0.03604, 0.7031, 0.02849, 0.5989, 0.01084, 0.5545, 0.003318, 0.5349, 0.0, 0.5349, 0.0, 0.5545, 0.003318, 0.5989, 0.01084, 0.7031, 0.02849, 0.1082, 0.6418, 0.07627, 0.8291, 0.03066, 0.6696, 0.002261, 0.4284, 0.0, 0.3011, 0.006305, 0.2603, 0.03483, 0.2829, 0.0, 0.3011, 0.002261, 0.4284, 0.0388, 0.3011, 0.1506, 0.1226, 0.05919, 0.2804, 0.1436, 0.3011, 0.2335, 0.3011, 0.2932, 0.1226, 0.09842, 0.1226, 0.006305, 0.2603, 0.0, 0.3011, 0.0388, 0.3011, 0.05919, 0.2804, 0.1506, 0.1226, 0.3825, 0.7293, 0.3836, 0.3763, 0.2268, 0.3761, 0.1871, 0.6197, 0.002261, 0.4284, 0.03066, 0.6696, 0.1871, 0.6197, 0.2268, 0.3761, 0.2263, 0.3734, 0.1436, 0.3011, 0.05919, 0.2804, 0.0388, 0.3011, 0.3941, 0.366, 0.3836, 0.3763, 0.3825, 0.7293, 0.4698, 0.806, 0.6442, 0.5849, 0.6021, 0.3947, 0.7354, 0.7102, 0.6442, 0.5849, 0.4698, 0.806, 0.4807, 0.8192, 0.03066, 0.6696, 0.07627, 0.8291, 0.4453, 1.0, 0.4807, 0.8192, 0.4698, 0.806, 0.3825, 0.7293, 0.1871, 0.6197, 0.7963, 0.2845, 0.6021, 0.3947, 0.6442, 0.5849, 0.7354, 0.7102, 0.8687, 0.6946, 0.915, 0.6164, 0.9151, 0.4214, 0.8327, 0.3011, 0.3218, 0.3011, 0.3941, 0.366, 0.6021, 0.3947, 0.7963, 0.2845, 0.7523, 0.1226, 0.6239, 0.04423, 0.4879, 0.028, 0.3137, 0.1226, 0.4879, 0.009721, 0.4879, 0.028, 0.6239, 0.04423, 0.5989, 0.01084, 0.5545, 0.003318, 0.5189, 0.003318, 0.3575, 0.03668, 0.2932, 0.1226, 0.3137, 0.1226, 0.4879, 0.028, 0.4879, 0.009721, 0.2335, 0.3011, 0.2263, 0.3734, 0.2268, 0.3761, 0.3836, 0.3763, 0.3941, 0.366, 0.3218, 0.3011, 0.2932, 0.1226, 0.2335, 0.3011, 0.3218, 0.3011, 0.3137, 0.1226, 0.5989, 0.01084, 0.6239, 0.04423, 0.7523, 0.1226, 0.8252, 0.1226, 0.7031, 0.02849, 0.6184, 0.6193, 0.5806, 0.2886, 0.7127, 0.2126, 0.8619, 0.2642, 0.9657, 0.5093, 0.9496, 0.7449, 0.9992, 0.5401, 1.0, 0.5313, 0.9709, 0.2714, 0.9252, 0.2952, 0.9238, 0.3011, 0.9151, 0.4214, 0.915, 0.6164, 0.9205, 0.7057, 0.9303, 0.7347, 0.9971, 0.5327, 0.9657, 0.5093, 0.8619, 0.2642, 0.862, 0.1862, 0.9511, 0.2328, 0.9709, 0.2714, 1.0, 0.5313, 0.8252, 0.1226, 0.862, 0.1862, 0.8619, 0.2642, 0.7127, 0.2126, 0.6826, 0.1226, 0.8252, 0.1226, 0.9252, 0.2952, 0.9709, 0.2714, 0.9511, 0.2328, 0.8774, 0.1226, 0.8774, 0.1226, 0.9511, 0.2328, 0.862, 0.1862, 0.8252, 0.1226, 0.166, 0.5931, 0.2161, 0.2549, 0.2584, 0.2265, 0.3818, 0.252, 0.4879, 0.1226, 0.4879, 0.2383, 0.3818, 0.252, 0.2584, 0.2265, 0.2932, 0.1226, 0.6826, 0.1226, 0.7127, 0.2126, 0.5806, 0.2886, 0.4879, 0.2383, 0.4879, 0.1226, 0.6184, 0.6193, 0.5226, 0.7116, 0.1574, 0.6265, 0.166, 0.5931, 0.3818, 0.252, 0.4879, 0.2383, 0.5806, 0.2886, 0.5642, 0.9944, 0.5888, 0.963, 0.6708, 0.9457, 0.1506, 0.1226, 0.09458, 0.2193, 0.03483, 0.2829, 0.006305, 0.2603, 0.09842, 0.1226, 0.2932, 0.1226, 0.2584, 0.2265, 0.2161, 0.2549, 0.09458, 0.2193, 0.1506, 0.1226, 0.5226, 0.7116, 0.5888, 0.963, 0.5642, 0.9944, 0.4453, 1.0, 0.07627, 0.8291, 0.1082, 0.6418, 0.1574, 0.6265, 0.7354, 0.7102, 0.4807, 0.8192, 0.4453, 1.0, 0.5642, 0.9944, 0.6708, 0.9457, 0.9101, 0.7934, 0.9303, 0.7347, 0.9205, 0.7057, 0.8687, 0.6946, 0.9101, 0.7934, 0.6708, 0.9457, 0.5888, 0.963, 0.5226, 0.7116, 0.6184, 0.6193, 0.9657, 0.5093, 0.9971, 0.5327, 0.9992, 0.5401, 0.9496, 0.7449])
me_sphere_016.update()
me_sphere_016.normals_split_custom_set([tuple(v) for v in zip(*[iter([0.4704, 0.8014, -0.3693, 0.4704, 0.8014, -0.3693, 0.4704, 0.8014, -0.3693, 0.927, 0.02409, -0.3743, 0.927, 0.02409, -0.3743, 0.927, 0.02409, -0.3743, 0.927, 0.02409, -0.3743, 0.7761, -0.1673, -0.6081, 0.7761, -0.1673, -0.6081, 0.7761, -0.1673, -0.6081, 0.7761, -0.1673, -0.6081, 0.4818, -0.2555, -0.8382, 0.4818, -0.2555, -0.8382, 0.4818, -0.2555, -0.8382, 0.4818, -0.2555, -0.8382, 0.1169, 0.3705, -0.9214, 0.1169, 0.3705, -0.9214, 0.1169, 0.3705, -0.9214, -0.5266, 0.07349, -0.8469, -0.5266, 0.07349, -0.8469, -0.5266, 0.07349, -0.8469, -0.5266, 0.07349, -0.8469, -0.7753, 0.3687, -0.5129, -0.7753, 0.3687, -0.5129, -0.7753, 0.3687, -0.5129, -0.7753, 0.3687, -0.5129, -0.7716, 0.6012, -0.2077, -0.7716, 0.6012, -0.2077, -0.7716, 0.6012, -0.2077, -0.7716, 0.6012, -0.2077, -0.6135, 0.7893, 0.02422, -0.6135, 0.7893, 0.02422, -0.6135, 0.7893, 0.02422, -0.6135, 0.7893, 0.02422, -0.2999, 0.9354, 0.1876, -0.2999, 0.9354, 0.1876, -0.2999, 0.9354, 0.1876, -0.2999, 0.9354, 0.1876, -0.4295, 0.7306, 0.5308, -0.4295, 0.7306, 0.5308, -0.4295, 0.7306, 0.5308, 0.8844, -0.4641, 0.04998, 0.8844, -0.4641, 0.04998, 0.8844, -0.4641, 0.04998, 0.7575, -0.5763, -0.3066, 0.7575, -0.5763, -0.3066, 0.7575, -0.5763, -0.3066, -0.9786, 0.114, -0.1711, -0.9786, 0.114, -0.1711, -0.9786, 0.114, -0.1711, -0.9786, 0.114, -0.1711, -0.9786, 0.114, -0.1711, -0.9786, 0.114, -0.1711, 0.962, -0.07666, 0.262, 0.962, -0.07666, 0.262, 0.962, -0.07666, 0.262, 0.986, 0.02737, 0.1643, 0.986, 0.02737, 0.1643, 0.986, 0.02737, 0.1643, 0.9882, 0.1455, 0.04857, 0.9882, 0.1455, 0.04857, 0.9882, 0.1455, 0.04857, 0.9882, 0.1455, 0.04857, 0.9882, 0.1455, 0.04857, 0.9882, 0.1455, 0.04857, -0.003272, -0.1864, -0.9825, -0.003272, -0.1864, -0.9825, -0.003272, -0.1864, -0.9825, -0.003272, -0.1864, -0.9825, -0.003272, -0.1864, -0.9825, -0.003272, -0.1864, -0.9825, -0.3105, 0.839, -0.4468, -0.3105, 0.839, -0.4468, -0.3105, 0.839, -0.4468, -0.3105, 0.839, -0.4468, -0.3105, 0.839, -0.4468, -0.3105, 0.839, -0.4468, -0.3105, 0.839, -0.4468, -0.3105, 0.839, -0.4468, -0.3105, 0.839, -0.4468, -0.3105, 0.839, -0.4468, -0.3105, 0.839, -0.4468, 0.5639, 0.4392, -0.6994, 0.5639, 0.4392, -0.6994, 0.5639, 0.4392, -0.6994, 0.5639, 0.4392, -0.6994, 0.5639, 0.4392, -0.6994, 0.5639, 0.4392, -0.6994, 0.5639, 0.4392, -0.6994, 0.5639, 0.4392, -0.6994, 0.5639, 0.4392, -0.6994, -0.925, 0.3345, 0.1801, -0.925, 0.3345, 0.1801, -0.925, 0.3345, 0.1801, -0.925, 0.3345, 0.1801, -0.925, 0.3345, 0.1801, -0.925, 0.3345, 0.1801, -0.925, 0.3345, 0.1801, -0.7575, 0.5763, 0.3066, -0.7575, 0.5763, 0.3066, -0.7575, 0.5763, 0.3066, -0.3868, 0.8287, 0.4045, -0.3868, 0.8287, 0.4045, -0.3868, 0.8287, 0.4045, -0.3868, 0.8287, 0.4045, -0.3868, 0.8287, 0.4045, -0.7144, 0.6702, 0.2011, -0.7144, 0.6702, 0.2011, -0.7144, 0.6702, 0.2011, -0.7144, 0.6702, 0.2011, -0.7144, 0.6702, 0.2011, -0.7144, 0.6702, 0.2011, 0.1114, 0.6411, 0.7593, 0.1114, 0.6411, 0.7593, 0.1114, 0.6411, 0.7593, 0.1114, 0.6411, 0.7593, -0.5209, 0.6632, 0.5374, -0.5209, 0.6632, 0.5374, -0.5209, 0.6632, 0.5374, -0.5209, 0.6632, 0.5374, -0.5209, 0.6632, 0.5374, -0.5209, 0.6632, 0.5374, -0.5209, 0.6632, 0.5374, -0.5209, 0.6632, 0.5374, 0.5168, 0.4845, 0.7058, 0.5168, 0.4845, 0.7058, 0.5168, 0.4845, 0.7058, 0.5168, 0.4845, 0.7058, 0.5168, 0.4845, 0.7058, 0.5168, 0.4845, 0.7058, 0.6807, 0.3191, 0.6594, 0.6807, 0.3191, 0.6594, 0.6807, 0.3191, 0.6594, 0.6807, 0.3191, 0.6594, -0.4126, 0.4274, 0.8045, -0.4126, 0.4274, 0.8045, -0.4126, 0.4274, 0.8045, -0.4126, 0.4274, 0.8045, -0.4126, 0.4274, 0.8045, -0.4126, 0.4274, 0.8045, -0.4126, 0.4274, 0.8045, 0.9032, 0.1637, 0.3969, 0.9032, 0.1637, 0.3969, 0.9032, 0.1637, 0.3969, 0.9032, 0.1637, 0.3969, 0.9032, 0.1637, 0.3969, 0.9032, 0.1637, 0.3969, 0.9032, 0.1637, 0.3969, 0.9032, 0.1637, 0.3969, 0.6697, 0.6347, 0.3855, 0.6697, 0.6347, 0.3855, 0.6697, 0.6347, 0.3855, 0.6697, 0.6347, 0.3855, 0.6697, 0.6347, 0.3855, 0.6697, 0.6347, 0.3855, 0.6697, 0.6347, 0.3855, 0.6697, 0.6347, 0.3855, 0.7092, 0.6968, 0.1074, 0.7092, 0.6968, 0.1074, 0.7092, 0.6968, 0.1074, 0.7092, 0.6968, 0.1074, 0.7092, 0.6968, 0.1074, 0.7092, 0.6968, 0.1074, 0.1998, 0.9502, 0.2393, 0.1998, 0.9502, 0.2393, 0.1998, 0.9502, 0.2393, 0.1998, 0.9502, 0.2393, 0.1998, 0.9502, 0.2393, 0.1372, 0.7392, 0.6594, 0.1372, 0.7392, 0.6594, 0.1372, 0.7392, 0.6594, 0.1372, 0.7392, 0.6594, 0.1372, 0.7392, 0.6594, 0.1372, 0.7392, 0.6594, 0.1671, 0.8478, 0.5034, 0.1671, 0.8478, 0.5034, 0.1671, 0.8478, 0.5034, 0.1671, 0.8478, 0.5034, 0.938, 0.3201, -0.1328, 0.938, 0.3201, -0.1328, 0.938, 0.3201, -0.1328, 0.938, 0.3201, -0.1328, 0.938, 0.3201, -0.1328, 0.2631, -0.7168, -0.6457, 0.2631, -0.7168, -0.6457, 0.2631, -0.7168, -0.6457, 0.2631, -0.7168, -0.6457, 0.2631, -0.7168, -0.6457, 0.9278, -0.3508, -0.1267, 0.9278, -0.3508, -0.1267, 0.9278, -0.3508, -0.1267, 0.9278, -0.3508, -0.1267, 0.9278, -0.3508, -0.1267, 0.9278, -0.3508, -0.1267, 0.9278, -0.3508, -0.1267, 0.9278, -0.3508, -0.1267, 0.9278, -0.3508, -0.1267, 0.9278, -0.3508, -0.1267, 0.7533, -0.4819, -0.4477, 0.7533, -0.4819, -0.4477, 0.7533, -0.4819, -0.4477, 0.7533, -0.4819, -0.4477, 0.7533, -0.4819, -0.4477, 0.7533, -0.4819, -0.4477, 0.7533, -0.4819, -0.4477, 0.4774, -0.4937, -0.7269, 0.4774, -0.4937, -0.7269, 0.4774, -0.4937, -0.7269, 0.4774, -0.4937, -0.7269, 0.4774, -0.4937, -0.7269, 0.9593, -0.161, -0.232, 0.9593, -0.161, -0.232, 0.9593, -0.161, -0.232, 0.9593, -0.161, -0.232, 0.9593, -0.161, -0.232, 0.7934, -0.369, -0.4841, 0.7934, -0.369, -0.4841, 0.7934, -0.369, -0.4841, 0.7934, -0.369, -0.4841, -0.8265, -0.2742, -0.4915, -0.8265, -0.2742, -0.4915, -0.8265, -0.2742, -0.4915, -0.8265, -0.2742, -0.4915, -0.6621, -0.1648, -0.731, -0.6621, -0.1648, -0.731, -0.6621, -0.1648, -0.731, -0.6621, -0.1648, -0.731, -0.6621, -0.1648, -0.731, -0.06724, -0.4603, -0.8852, -0.06724, -0.4603, -0.8852, -0.06724, -0.4603, -0.8852, -0.06724, -0.4603, -0.8852, -0.06724, -0.4603, -0.8852, -0.6524, -0.493, -0.5756, -0.6524, -0.493, -0.5756, -0.6524, -0.493, -0.5756, -0.6524, -0.493, -0.5756, -0.6524, -0.493, -0.5756, -0.6524, -0.493, -0.5756, -0.6524, -0.493, -0.5756, 0.3953, -0.9182, -0.02427, 0.3953, -0.9182, -0.02427, 0.3953, -0.9182, -0.02427, -0.8844, 0.4641, -0.04998, -0.8844, 0.4641, -0.04998, -0.8844, 0.4641, -0.04998, -0.8844, 0.4641, -0.04998, -0.8844, 0.4641, -0.04998, -0.9092, 0.1949, -0.3679, -0.9092, 0.1949, -0.3679, -0.9092, 0.1949, -0.3679, -0.9092, 0.1949, -0.3679, -0.9092, 0.1949, -0.3679, -0.8433, -0.5343, 0.05834, -0.8433, -0.5343, 0.05834, -0.8433, -0.5343, 0.05834, -0.8433, -0.5343, 0.05834, -0.8433, -0.5343, 0.05834, -0.8433, -0.5343, 0.05834, -0.8433, -0.5343, 0.05834, 0.787, -0.2349, 0.5705, 0.787, -0.2349, 0.5705, 0.787, -0.2349, 0.5705, 0.787, -0.2349, 0.5705, 0.787, -0.2349, 0.5705, 0.787, -0.2349, 0.5705, 0.787, -0.2349, 0.5705, 0.787, -0.2349, 0.5705, 0.787, -0.2349, 0.5705, 0.3989, -0.8685, -0.2942, 0.3989, -0.8685, -0.2942, 0.3989, -0.8685, -0.2942, 0.3989, -0.8685, -0.2942, 0.3989, -0.8685, -0.2942, 0.3989, -0.8685, -0.2942, 0.3989, -0.8685, -0.2942, 0.3989, -0.8685, -0.2942, 0.3989, -0.8685, -0.2942])] * 3)])
me_sphere_017 = bpy.data.meshes.new('Sphere.017')
me_sphere_017.from_pydata([(0.03483, 0.004634, 0.02206), (0.03578, 0.01754, 0.004636), (0.04448, 0.03307, -0.007766), (0.05859, 0.04708, -0.01183), (0.07433, 0.05581, -0.006457), (0.08749, 0.05691, 0.006903), (0.09453, 0.0501, 0.02467), (0.09358, 0.0372, 0.0421), (0.08488, 0.02167, 0.0545), (0.0536, 0.02565, 0.0861), (0.07077, 0.007659, 0.05856), (-0.0418, 0.09636, 0.0772), (-0.03039, 0.1328, 0.1222), (0.08573, 0.05807, 0.05945), (0.0799, 0.05801, 0.06958), (0.01802, 0.1274, 0.1152), (0.08047, 0.07618, 0.01372), (0.007571, 0.02113, 0.03787), (0.006876, 0.02147, 0.03901), (-0.0388, 0.08274, 0.07618), (-0.03622, 0.07546, 0.07774), (-0.03891, 0.09078, 0.06871), (-0.01466, 0.07989, 0.02831), (0.04805, 0.06225, -0.008818), (0.01138, 0.01712, 0.05037), (-0.03256, 0.07127, 0.08338), (-0.02702, 0.06139, 0.0719), (-0.006337, 0.03486, 0.0539), (0.08218, 0.02826, -0.004103), (0.08012, 0.02531, -0.004824), (0.08912, 0.03558, 0.00428), (0.09405, 0.03701, 0.01885), (0.09337, 0.02912, 0.03432), (0.08659, 0.01502, 0.04191), (0.07792, 0.002606, 0.03886), (0.07126, -0.003918, 0.02965), (0.07009, -0.004255, 0.02619), (0.0636, -0.004521, 0.02226), (0.05567, 0.0001938, 0.0137), (0.05464, 0.009156, 0.002748), (0.06183, 0.01834, -0.00533), (0.07313, 0.02356, -0.007188), (0.07724, 0.02372, -0.005806), (0.06768, -0.004458, 0.02374), (0.06977, -0.003574, 0.02349), (0.07877, 0.02293, -0.004299), (0.07353, 0.04137, 0.07775), (0.07344, 0.04645, 0.0788), (0.04612, 0.03465, 0.09418), (0.06249, 0.03448, 0.08354), (0.03479, 0.09641, 0.1136), (0.06361, 0.06756, 0.0893), (0.0238, 0.0719, 0.1159), (0.04578, 0.03495, 0.09447), (-0.01967, 0.09015, 0.1218), (-0.02622, 0.07118, 0.0971), (0.03308, 0.02795, 0.09016), (-0.003321, 0.07895, 0.1197), (-0.007446, 0.05261, 0.09392), (-0.0176, 0.0882, 0.1216), (0.03843, 0.001155, 0.03114), (0.04646, 0.02169, 0.08367), (0.06911, 0.006741, 0.05799), (0.01533, 0.01425, 0.05218), (0.06863, -0.003456, 0.03346), (0.05711, -0.00382, 0.02751), (0.01528, 0.02601, 0.08022), (0.03338, 0.02624, 0.08875), (0.01857, 0.03051, 0.01143), (0.03549, 0.04226, -0.005196), (-0.01338, 0.07991, 0.02669), (-0.01368, 0.07894, 0.02715), (0.01241, 0.03358, 0.01582), (-0.006821, 0.08265, 0.02065), (0.02895, 0.05798, -0.003335), (0.06391, 0.07703, -0.001523), (0.06985, 0.08014, 0.006336), (0.05188, 0.08211, -0.001934), (0.00949, 0.1358, 0.04547), (0.01291, 0.123, 0.03008), (0.08918, 0.0669, 0.03397), (0.04501, 0.1291, 0.06708), (0.08524, 0.07229, 0.04773), (0.08018, 0.07987, 0.01968), (0.04444, 0.13, 0.05882), (0.0475, 0.1257, 0.05484), (-0.03915, 0.1262, 0.0995), (-0.03663, 0.1349, 0.1098), (-0.03325, 0.1355, 0.09993)], [], [(44, 36, 43), (38, 0, 1, 39), (39, 1, 2, 40), (40, 2, 3, 41), (45, 42, 29), (28, 4, 5, 30), (30, 5, 6, 31), (31, 6, 7, 32), (32, 7, 8, 33), (33, 8, 10, 34), (49, 48, 9), (19, 11, 21), (71, 22, 70), (85, 84, 81, 82, 80, 83), (26, 25, 20), (24, 27, 18), (60, 63, 24, 18, 17, 0), (41, 3, 4, 28, 29, 42), (32, 33, 34, 35, 36, 44, 45, 29, 28, 30, 31), (39, 40, 41, 42, 45, 44, 43, 37, 38), (81, 15, 50, 51, 14, 13, 82), (14, 51, 47), (8, 46, 49, 9, 10), (7, 13, 14, 47, 46, 8), (57, 56, 53, 52), (51, 50, 52, 53, 48, 49, 46, 47), (67, 56, 57, 59, 58, 66), (55, 58, 59, 54), (50, 15, 12, 54, 59, 57, 52), (63, 66, 58, 55, 25, 26, 27, 24), (61, 67, 66, 63, 60, 65, 64, 62), (35, 64, 65, 37, 43, 36), (34, 10, 62, 64, 35), (9, 48, 53, 56, 67, 61), (10, 9, 61, 62), (37, 65, 60, 0, 38), (79, 77, 23, 74, 73), (21, 22, 71, 72, 17, 18, 27, 26, 20, 19), (70, 73, 74, 69, 68, 72, 71), (2, 69, 74, 23, 3), (0, 17, 72, 68, 1), (1, 68, 69, 2), (85, 83, 16, 76), (4, 75, 76, 16, 5), (3, 23, 77, 75, 4), (79, 78, 84, 85, 76, 75, 77), (87, 88, 86), (6, 80, 82, 13, 7), (5, 16, 83, 80, 6), (78, 88, 87, 12, 15, 81, 84), (55, 54, 12, 87, 86, 11, 19, 20, 25), (11, 86, 88, 78, 79, 73, 70, 22, 21)])
me_sphere_017.polygons.foreach_set('use_smooth', [True] * 52)
_k = set([(0, 1), (0, 17), (0, 38), (0, 60), (1, 2), (1, 39), (1, 68), (2, 3), (2, 40), (2, 69), (3, 4), (3, 23), (3, 41), (4, 5), (4, 28), (4, 75), (5, 6), (5, 16), (5, 30), (6, 7), (6, 31), (6, 80), (7, 8), (7, 13), (7, 32), (8, 10), (8, 33), (8, 46), (9, 10), (9, 48), (9, 49), (9, 61), (10, 34), (10, 62), (11, 19), (11, 21), (11, 86), (12, 15), (12, 54), (12, 87), (13, 14), (13, 82), (14, 47), (14, 51), (15, 50), (15, 81), (16, 76), (16, 83), (17, 18), (17, 72), (18, 24), (18, 27), (19, 20), (19, 21), (20, 25), (20, 26), (21, 22), (22, 70), (22, 71), (23, 74), (23, 77), (24, 27), (24, 63), (25, 26), (25, 55), (26, 27), (28, 29), (28, 30), (29, 42), (29, 45), (30, 31), (31, 32), (32, 33), (33, 34), (34, 35), (35, 36), (35, 64), (36, 43), (36, 44), (37, 38), (37, 43), (37, 65), (38, 39), (39, 40), (40, 41), (41, 42), (42, 45), (43, 44), (44, 45), (46, 47), (46, 49), (47, 51), (48, 49), (48, 53), (50, 51), (50, 52), (52, 53), (52, 57), (53, 56), (54, 55), (54, 59), (55, 58), (56, 57), (56, 67), (57, 59), (58, 59), (58, 66), (60, 63), (60, 65), (61, 62), (61, 67), (62, 64), (63, 66), (64, 65), (66, 67), (68, 69), (68, 72), (69, 74), (70, 71), (70, 73), (71, 72), (73, 74), (73, 79), (75, 76), (75, 77), (76, 85), (77, 79), (78, 79), (78, 84), (78, 88), (80, 82), (80, 83), (81, 82), (81, 84), (83, 85), (84, 85), (86, 87), (86, 88), (87, 88)])
me_sphere_017.attributes.new('sharp_edge', 'BOOLEAN', 'EDGE').data.foreach_set('value', [ (min(e.vertices), max(e.vertices)) in _k for e in me_sphere_017.edges])
_uv = me_sphere_017.uv_layers.new(name='UVMap')
_uv.uv.foreach_set('vector', [0.5349, 0.0, 0.5189, 0.003318, 0.5545, 0.003318, 0.7031, 0.02849, 0.8252, 0.1226, 0.8774, 0.1226, 0.7477, 0.03604, 0.7477, 0.03604, 0.8774, 0.1226, 0.8252, 0.1226, 0.7031, 0.02849, 0.7031, 0.02849, 0.8252, 0.1226, 0.6826, 0.1226, 0.5989, 0.01084, 0.5349, 0.0, 0.5545, 0.003318, 0.5189, 0.003318, 0.4879, 0.009721, 0.4879, 0.1226, 0.2932, 0.1226, 0.3575, 0.03668, 0.3575, 0.03668, 0.2932, 0.1226, 0.1506, 0.1226, 0.2271, 0.06365, 0.2271, 0.06365, 0.1506, 0.1226, 0.09842, 0.1226, 0.1686, 0.07574, 0.1686, 0.07574, 0.09842, 0.1226, 0.1506, 0.1226, 0.2271, 0.06365, 0.2271, 0.06365, 0.1506, 0.1226, 0.2932, 0.1226, 0.3575, 0.03668, 0.1436, 0.3011, 0.2263, 0.3734, 0.2335, 0.3011, 0.9303, 0.7347, 0.9101, 0.7934, 0.9496, 0.7449, 1.0, 0.5313, 0.9992, 0.5401, 0.9971, 0.5327, 0.166, 0.5931, 0.1574, 0.6265, 0.1082, 0.6418, 0.03483, 0.2829, 0.09458, 0.2193, 0.2161, 0.2549, 0.915, 0.6164, 0.8687, 0.6946, 0.9205, 0.7057, 0.8327, 0.3011, 0.9151, 0.4214, 0.9238, 0.3011, 0.7523, 0.1226, 0.7963, 0.2845, 0.8327, 0.3011, 0.9238, 0.3011, 0.9252, 0.2952, 0.8252, 0.1226, 0.5989, 0.01084, 0.6826, 0.1226, 0.4879, 0.1226, 0.4879, 0.009721, 0.5189, 0.003318, 0.5545, 0.003318, 0.1686, 0.07574, 0.2271, 0.06365, 0.3575, 0.03668, 0.4879, 0.009721, 0.5189, 0.003318, 0.5349, 0.0, 0.5349, 0.0, 0.5189, 0.003318, 0.4879, 0.009721, 0.3575, 0.03668, 0.2271, 0.06365, 0.7477, 0.03604, 0.7031, 0.02849, 0.5989, 0.01084, 0.5545, 0.003318, 0.5349, 0.0, 0.5349, 0.0, 0.5545, 0.003318, 0.5989, 0.01084, 0.7031, 0.02849, 0.1082, 0.6418, 0.07627, 0.8291, 0.03066, 0.6696, 0.002261, 0.4284, 0.0, 0.3011, 0.006305, 0.2603, 0.03483, 0.2829, 0.0, 0.3011, 0.002261, 0.4284, 0.0388, 0.3011, 0.1506, 0.1226, 0.05919, 0.2804, 0.1436, 0.3011, 0.2335, 0.3011, 0.2932, 0.1226, 0.09842, 0.1226, 0.006305, 0.2603, 0.0, 0.3011, 0.0388, 0.3011, 0.05919, 0.2804, 0.1506, 0.1226, 0.3825, 0.7293, 0.3836, 0.3763, 0.2268, 0.3761, 0.1871, 0.6197, 0.002261, 0.4284, 0.03066, 0.6696, 0.1871, 0.6197, 0.2268, 0.3761, 0.2263, 0.3734, 0.1436, 0.3011, 0.05919, 0.2804, 0.0388, 0.3011, 0.3941, 0.366, 0.3836, 0.3763, 0.3825, 0.7293, 0.4698, 0.806, 0.6442, 0.5849, 0.6021, 0.3947, 0.7354, 0.7102, 0.6442, 0.5849, 0.4698, 0.806, 0.4807, 0.8192, 0.03066, 0.6696, 0.07627, 0.8291, 0.4453, 1.0, 0.4807, 0.8192, 0.4698, 0.806, 0.3825, 0.7293, 0.1871, 0.6197, 0.7963, 0.2845, 0.6021, 0.3947, 0.6442, 0.5849, 0.7354, 0.7102, 0.8687, 0.6946, 0.915, 0.6164, 0.9151, 0.4214, 0.8327, 0.3011, 0.3218, 0.3011, 0.3941, 0.366, 0.6021, 0.3947, 0.7963, 0.2845, 0.7523, 0.1226, 0.6239, 0.04423, 0.4879, 0.028, 0.3137, 0.1226, 0.4879, 0.009721, 0.4879, 0.028, 0.6239, 0.04423, 0.5989, 0.01084, 0.5545, 0.003318, 0.5189, 0.003318, 0.3575, 0.03668, 0.2932, 0.1226, 0.3137, 0.1226, 0.4879, 0.028, 0.4879, 0.009721, 0.2335, 0.3011, 0.2263, 0.3734, 0.2268, 0.3761, 0.3836, 0.3763, 0.3941, 0.366, 0.3218, 0.3011, 0.2932, 0.1226, 0.2335, 0.3011, 0.3218, 0.3011, 0.3137, 0.1226, 0.5989, 0.01084, 0.6239, 0.04423, 0.7523, 0.1226, 0.8252, 0.1226, 0.7031, 0.02849, 0.6184, 0.6193, 0.5806, 0.2886, 0.7127, 0.2126, 0.8619, 0.2642, 0.9657, 0.5093, 0.9496, 0.7449, 0.9992, 0.5401, 1.0, 0.5313, 0.9709, 0.2714, 0.9252, 0.2952, 0.9238, 0.3011, 0.9151, 0.4214, 0.915, 0.6164, 0.9205, 0.7057, 0.9303, 0.7347, 0.9971, 0.5327, 0.9657, 0.5093, 0.8619, 0.2642, 0.862, 0.1862, 0.9511, 0.2328, 0.9709, 0.2714, 1.0, 0.5313, 0.8252, 0.1226, 0.862, 0.1862, 0.8619, 0.2642, 0.7127, 0.2126, 0.6826, 0.1226, 0.8252, 0.1226, 0.9252, 0.2952, 0.9709, 0.2714, 0.9511, 0.2328, 0.8774, 0.1226, 0.8774, 0.1226, 0.9511, 0.2328, 0.862, 0.1862, 0.8252, 0.1226, 0.166, 0.5931, 0.2161, 0.2549, 0.2584, 0.2265, 0.3818, 0.252, 0.4879, 0.1226, 0.4879, 0.2383, 0.3818, 0.252, 0.2584, 0.2265, 0.2932, 0.1226, 0.6826, 0.1226, 0.7127, 0.2126, 0.5806, 0.2886, 0.4879, 0.2383, 0.4879, 0.1226, 0.6184, 0.6193, 0.5226, 0.7116, 0.1574, 0.6265, 0.166, 0.5931, 0.3818, 0.252, 0.4879, 0.2383, 0.5806, 0.2886, 0.5642, 0.9944, 0.5888, 0.963, 0.6708, 0.9457, 0.1506, 0.1226, 0.09458, 0.2193, 0.03483, 0.2829, 0.006305, 0.2603, 0.09842, 0.1226, 0.2932, 0.1226, 0.2584, 0.2265, 0.2161, 0.2549, 0.09458, 0.2193, 0.1506, 0.1226, 0.5226, 0.7116, 0.5888, 0.963, 0.5642, 0.9944, 0.4453, 1.0, 0.07627, 0.8291, 0.1082, 0.6418, 0.1574, 0.6265, 0.7354, 0.7102, 0.4807, 0.8192, 0.4453, 1.0, 0.5642, 0.9944, 0.6708, 0.9457, 0.9101, 0.7934, 0.9303, 0.7347, 0.9205, 0.7057, 0.8687, 0.6946, 0.9101, 0.7934, 0.6708, 0.9457, 0.5888, 0.963, 0.5226, 0.7116, 0.6184, 0.6193, 0.9657, 0.5093, 0.9971, 0.5327, 0.9992, 0.5401, 0.9496, 0.7449])
me_sphere_017.update()
me_sphere_017.normals_split_custom_set([tuple(v) for v in zip(*[iter([0.3481, -0.8982, -0.2683, 0.3481, -0.8982, -0.2683, 0.3481, -0.8982, -0.2683, -0.382, -0.7325, -0.5634, -0.382, -0.7325, -0.5634, -0.382, -0.7325, -0.5634, -0.382, -0.7325, -0.5634, -0.2989, -0.4876, -0.8203, -0.2989, -0.4876, -0.8203, -0.2989, -0.4876, -0.8203, -0.2989, -0.4876, -0.8203, -0.05542, -0.2261, -0.9725, -0.05542, -0.2261, -0.9725, -0.05542, -0.2261, -0.9725, -0.05542, -0.2261, -0.9725, 0.5009, -0.4479, -0.7406, 0.5009, -0.4479, -0.7406, 0.5009, -0.4479, -0.7406, 0.6998, 0.1395, -0.7006, 0.6998, 0.1395, -0.7006, 0.6998, 0.1395, -0.7006, 0.6998, 0.1395, -0.7006, 0.9377, 0.1119, -0.3288, 0.9377, 0.1119, -0.3288, 0.9377, 0.1119, -0.3288, 0.9377, 0.1119, -0.3288, 0.9987, -0.04597, 0.02067, 0.9987, -0.04597, 0.02067, 0.9987, -0.04597, 0.02067, 0.9987, -0.04597, 0.02067, 0.9156, -0.291, 0.2776, 0.9156, -0.291, 0.2776, 0.9156, -0.291, 0.2776, 0.9156, -0.291, 0.2776, 0.7002, -0.5879, 0.4051, 0.7002, -0.5879, 0.4051, 0.7002, -0.5879, 0.4051, 0.7002, -0.5879, 0.4051, 0.5193, -0.2901, 0.8038, 0.5193, -0.2901, 0.8038, 0.5193, -0.2901, 0.8038, -0.9603, -0.1966, -0.1982, -0.9603, -0.1966, -0.1982, -0.9603, -0.1966, -0.1982, -0.783, -0.05626, -0.6195, -0.783, -0.05626, -0.6195, -0.783, -0.05626, -0.6195, 0.8173, 0.5762, 0.008587, 0.8173, 0.5762, 0.008587, 0.8173, 0.5762, 0.008587, 0.8173, 0.5762, 0.008587, 0.8173, 0.5762, 0.008587, 0.8173, 0.5762, 0.008587, -0.8126, -0.5738, 0.1022, -0.8126, -0.5738, 0.1022, -0.8126, -0.5738, 0.1022, -0.7068, -0.7074, 0.009128, -0.7068, -0.7074, 0.009128, -0.7068, -0.7074, 0.009128, -0.5557, -0.8258, -0.09615, -0.5557, -0.8258, -0.09615, -0.5557, -0.8258, -0.09615, -0.5557, -0.8258, -0.09615, -0.5557, -0.8258, -0.09615, -0.5557, -0.8258, -0.09615, 0.318, 0.0096, -0.948, 0.318, 0.0096, -0.948, 0.318, 0.0096, -0.948, 0.318, 0.0096, -0.948, 0.318, 0.0096, -0.948, 0.318, 0.0096, -0.948, 0.8238, -0.5189, -0.2282, 0.8238, -0.5189, -0.2282, 0.8238, -0.5189, -0.2282, 0.8238, -0.5189, -0.2282, 0.8238, -0.5189, -0.2282, 0.8238, -0.5189, -0.2282, 0.8238, -0.5189, -0.2282, 0.8238, -0.5189, -0.2282, 0.8238, -0.5189, -0.2282, 0.8238, -0.5189, -0.2282, 0.8238, -0.5189, -0.2282, 0.2389, -0.7402, -0.6285, 0.2389, -0.7402, -0.6285, 0.2389, -0.7402, -0.6285, 0.2389, -0.7402, -0.6285, 0.2389, -0.7402, -0.6285, 0.2389, -0.7402, -0.6285, 0.2389, -0.7402, -0.6285, 0.2389, -0.7402, -0.6285, 0.2389, -0.7402, -0.6285, 0.7916, 0.4048, 0.4578, 0.7916, 0.4048, 0.4578, 0.7916, 0.4048, 0.4578, 0.7916, 0.4048, 0.4578, 0.7916, 0.4048, 0.4578, 0.7916, 0.4048, 0.4578, 0.7916, 0.4048, 0.4578, 0.783, 0.05624, 0.6195, 0.783, 0.05624, 0.6195, 0.783, 0.05624, 0.6195, 0.615, -0.4274, 0.6626, 0.615, -0.4274, 0.6626, 0.615, -0.4274, 0.6626, 0.615, -0.4274, 0.6626, 0.615, -0.4274, 0.6626, 0.8638, -0.08755, 0.4961, 0.8638, -0.08755, 0.4961, 0.8638, -0.08755, 0.4961, 0.8638, -0.08755, 0.4961, 0.8638, -0.08755, 0.4961, 0.8638, -0.08755, 0.4961, -0.01182, -0.5078, 0.8614, -0.01182, -0.5078, 0.8614, -0.01182, -0.5078, 0.8614, -0.01182, -0.5078, 0.8614, 0.5365, -0.1623, 0.8282, 0.5365, -0.1623, 0.8282, 0.5365, -0.1623, 0.8282, 0.5365, -0.1623, 0.8282, 0.5365, -0.1623, 0.8282, 0.5365, -0.1623, 0.8282, 0.5365, -0.1623, 0.8282, 0.5365, -0.1623, 0.8282, -0.3223, -0.6363, 0.7009, -0.3223, -0.6363, 0.7009, -0.3223, -0.6363, 0.7009, -0.3223, -0.6363, 0.7009, -0.3223, -0.6363, 0.7009, -0.3223, -0.6363, 0.7009, -0.5054, -0.6146, 0.6057, -0.5054, -0.6146, 0.6057, -0.5054, -0.6146, 0.6057, -0.5054, -0.6146, 0.6057, 0.1453, 0.02838, 0.989, 0.1453, 0.02838, 0.989, 0.1453, 0.02838, 0.989, 0.1453, 0.02838, 0.989, 0.1453, 0.02838, 0.989, 0.1453, 0.02838, 0.989, 0.1453, 0.02838, 0.989, -0.6465, -0.7039, 0.2942, -0.6465, -0.7039, 0.2942, -0.6465, -0.7039, 0.2942, -0.6465, -0.7039, 0.2942, -0.6465, -0.7039, 0.2942, -0.6465, -0.7039, 0.2942, -0.6465, -0.7039, 0.2942, -0.6465, -0.7039, 0.2942, -0.1681, -0.9091, 0.3812, -0.1681, -0.9091, 0.3812, -0.1681, -0.9091, 0.3812, -0.1681, -0.9091, 0.3812, -0.1681, -0.9091, 0.3812, -0.1681, -0.9091, 0.3812, -0.1681, -0.9091, 0.3812, -0.1681, -0.9091, 0.3812, -0.02268, -0.9942, 0.1047, -0.02268, -0.9942, 0.1047, -0.02268, -0.9942, 0.1047, -0.02268, -0.9942, 0.1047, -0.02268, -0.9942, 0.1047, -0.02268, -0.9942, 0.1047, 0.3591, -0.8643, 0.3521, 0.3591, -0.8643, 0.3521, 0.3591, -0.8643, 0.3521, 0.3591, -0.8643, 0.3521, 0.3591, -0.8643, 0.3521, 0.08313, -0.6267, 0.7748, 0.08313, -0.6267, 0.7748, 0.08313, -0.6267, 0.7748, 0.08313, -0.6267, 0.7748, 0.08313, -0.6267, 0.7748, 0.08313, -0.6267, 0.7748, 0.2065, -0.7552, 0.6221, 0.2065, -0.7552, 0.6221, 0.2065, -0.7552, 0.6221, 0.2065, -0.7552, 0.6221, -0.2929, -0.9259, -0.2386, -0.2929, -0.9259, -0.2386, -0.2929, -0.9259, -0.2386, -0.2929, -0.9259, -0.2386, -0.2929, -0.9259, -0.2386, -0.3313, 0.3653, -0.8699, -0.3313, 0.3653, -0.8699, -0.3313, 0.3653, -0.8699, -0.3313, 0.3653, -0.8699, -0.3313, 0.3653, -0.8699, -0.8346, -0.3807, -0.3981, -0.8346, -0.3807, -0.3981, -0.8346, -0.3807, -0.3981, -0.8346, -0.3807, -0.3981, -0.8346, -0.3807, -0.3981, -0.8346, -0.3807, -0.3981, -0.8346, -0.3807, -0.3981, -0.8346, -0.3807, -0.3981, -0.8346, -0.3807, -0.3981, -0.8346, -0.3807, -0.3981, -0.6275, -0.1713, -0.7596, -0.6275, -0.1713, -0.7596, -0.6275, -0.1713, -0.7596, -0.6275, -0.1713, -0.7596, -0.6275, -0.1713, -0.7596, -0.6275, -0.1713, -0.7596, -0.6275, -0.1713, -0.7596, -0.2757, -0.0009314, -0.9612, -0.2757, -0.0009314, -0.9612, -0.2757, -0.0009314, -0.9612, -0.2757, -0.0009314, -0.9612, -0.2757, -0.0009314, -0.9612, -0.641, -0.5996, -0.4792, -0.641, -0.5996, -0.4792, -0.641, -0.5996, -0.4792, -0.641, -0.5996, -0.4792, -0.641, -0.5996, -0.4792, -0.5445, -0.3155, -0.7771, -0.5445, -0.3155, -0.7771, -0.5445, -0.3155, -0.7771, -0.5445, -0.3155, -0.7771, 0.5574, 0.7177, -0.4173, 0.5574, 0.7177, -0.4173, 0.5574, 0.7177, -0.4173, 0.5574, 0.7177, -0.4173, 0.6164, 0.4524, -0.6445, 0.6164, 0.4524, -0.6445, 0.6164, 0.4524, -0.6445, 0.6164, 0.4524, -0.6445, 0.6164, 0.4524, -0.6445, 0.1572, 0.2961, -0.9421, 0.1572, 0.2961, -0.9421, 0.1572, 0.2961, -0.9421, 0.1572, 0.2961, -0.9421, 0.1572, 0.2961, -0.9421, 0.3392, 0.7586, -0.5563, 0.3392, 0.7586, -0.5563, 0.3392, 0.7586, -0.5563, 0.3392, 0.7586, -0.5563, 0.3392, 0.7586, -0.5563, 0.3392, 0.7586, -0.5563, 0.3392, 0.7586, -0.5563, -0.8129, 0.5275, -0.2466, -0.8129, 0.5275, -0.2466, -0.8129, 0.5275, -0.2466, 0.9603, 0.1966, 0.1982, 0.9603, 0.1966, 0.1982, 0.9603, 0.1966, 0.1982, 0.9603, 0.1966, 0.1982, 0.9603, 0.1966, 0.1982, 0.895, 0.3975, -0.2025, 0.895, 0.3975, -0.2025, 0.895, 0.3975, -0.2025, 0.895, 0.3975, -0.2025, 0.895, 0.3975, -0.2025, 0.1253, 0.9867, 0.1036, 0.1253, 0.9867, 0.1036, 0.1253, 0.9867, 0.1036, 0.1253, 0.9867, 0.1036, 0.1253, 0.9867, 0.1036, 0.1253, 0.9867, 0.1036, 0.1253, 0.9867, 0.1036, -0.8849, -0.2256, 0.4076, -0.8849, -0.2256, 0.4076, -0.8849, -0.2256, 0.4076, -0.8849, -0.2256, 0.4076, -0.8849, -0.2256, 0.4076, -0.8849, -0.2256, 0.4076, -0.8849, -0.2256, 0.4076, -0.8849, -0.2256, 0.4076, -0.8849, -0.2256, 0.4076, -0.6966, 0.4677, -0.5442, -0.6966, 0.4677, -0.5442, -0.6966, 0.4677, -0.5442, -0.6966, 0.4677, -0.5442, -0.6966, 0.4677, -0.5442, -0.6966, 0.4677, -0.5442, -0.6966, 0.4677, -0.5442, -0.6966, 0.4677, -0.5442, -0.6966, 0.4677, -0.5442])] * 3)])

# ---- objects
ob_sphere = bpy.data.objects.new('Sphere', me_sphere)
ob_sphere_008 = bpy.data.objects.new('Sphere.008', me_sphere_014)
ob_sphere_009 = bpy.data.objects.new('Sphere.009', me_sphere_015)
ob_sphere_010 = bpy.data.objects.new('Sphere.010', me_sphere_016)
ob_sphere_011 = bpy.data.objects.new('Sphere.011', me_sphere_017)

# ---- transforms, parenting, visibility, modifiers, constraints
ob_sphere.location = (0.0, 0.0, 0.0)
ob_sphere.color = (0.8, 0.8, 0.8, 1.0)
ob_sphere_008.location = (0.0, 0.0, 0.0)
ob_sphere_008.color = (0.8, 0.8, 0.8, 1.0)
ob_sphere_009.location = (0.0, 0.0, 0.0)
ob_sphere_009.color = (0.8, 0.8, 0.8, 1.0)
ob_sphere_010.location = (0.0, 0.0, 0.0)
ob_sphere_010.color = (0.8, 0.8, 0.8, 1.0)
ob_sphere_011.location = (0.0, 0.0, 0.0)
ob_sphere_011.color = (0.8, 0.8, 0.8, 1.0)

# ---- collection membership
col_collection.objects.link(ob_sphere)
col_collection.objects.link(ob_sphere_008)
col_collection.objects.link(ob_sphere_009)
col_collection.objects.link(ob_sphere_010)
col_collection.objects.link(ob_sphere_011)

# ---- scene / render settings (as saved in the file)
scene.frame_start = 1; scene.frame_end = 250; scene.frame_set(1)
scene.render.engine = 'BLENDER_EEVEE_NEXT'
scene.cycles.sampling_pattern = 'TABULATED_SOBOL'
bpy.context.view_layer.update()

# ---- added for rendering (the .blend has no active camera and no usable light): camera, sun
cam_auto = bpy.data.cameras.new('AutoCamera')
cam_auto.lens = 50.0
cam_auto.sensor_width = 36.0
cam_auto.clip_end = 1000.0
ob_auto_camera = bpy.data.objects.new('AutoCamera', cam_auto)
scene.collection.objects.link(ob_auto_camera)
ob_auto_camera.location = (0.572405, -0.642025, 0.472648)
ob_auto_camera.rotation_euler = (1.09748, -7.21219e-08, 0.694738)
scene.camera = ob_auto_camera
light_auto_sun = bpy.data.lights.new('AutoSun', 'SUN')
light_auto_sun.energy = 3.0
light_auto_sun.angle = 0.0523599
ob_auto_sun = bpy.data.objects.new('AutoSun', light_auto_sun)
scene.collection.objects.link(ob_auto_sun)
ob_auto_sun.rotation_euler = (0.872665, 0.174533, 0.523599)
bpy.context.view_layer.update()
